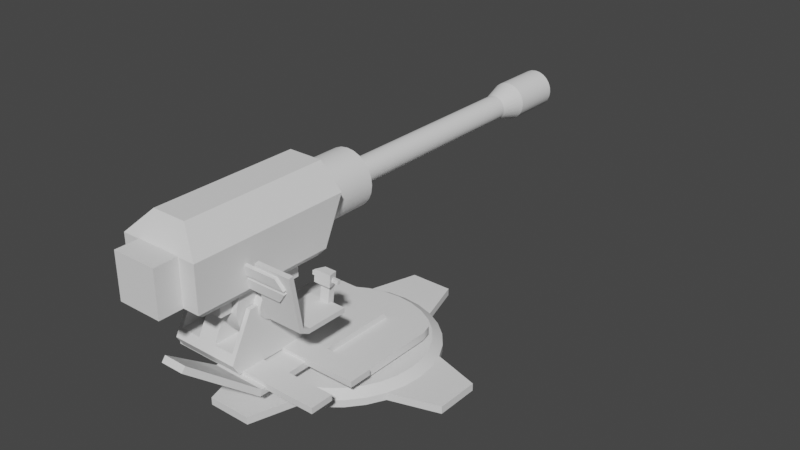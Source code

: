 # Source: massive_cannon.blend  (saved by Blender 3.3.6; exported with 4.5.12 LTS)
import bpy
from mathutils import Matrix  # noqa: F401  (used for matrix-valued properties, if any)

bpy.ops.wm.read_factory_settings(use_empty=True)
scene = bpy.context.scene
scene.name = 'Scene'

# ---- collections
col_collection = bpy.data.collections.new('Collection'); scene.collection.children.link(col_collection)

# ---- node groups
ng_auto_smooth = bpy.data.node_groups.new('Auto Smooth', 'GeometryNodeTree')
_s = ng_auto_smooth.interface.new_socket(name='Geometry', in_out='OUTPUT', socket_type='NodeSocketGeometry')
_s = ng_auto_smooth.interface.new_socket(name='Geometry', in_out='INPUT', socket_type='NodeSocketGeometry')
_s = ng_auto_smooth.interface.new_socket(name='Angle', in_out='INPUT', socket_type='NodeSocketFloat')
_s.subtype = 'ANGLE'
_s.min_value = 0.0
_s.max_value = 3.142
ng_auto_smooth.is_modifier = True
_N = ng_auto_smooth.nodes; _L = ng_auto_smooth.links
n0 = _N.new('NodeGroupOutput'); n0.name = 'Group Output'; n0.location = (480, -100)
n1 = _N.new('NodeGroupInput'); n1.name = 'Group Input'; n1.location = (-420, -300)
n2 = _N.new('NodeGroupInput'); n2.name = 'Group Input.001'; n2.location = (-60, -100)
n3 = _N.new('GeometryNodeSetShadeSmooth'); n3.name = 'Set Shade Smooth'; n3.location = (120, -100)
n3.domain = 'EDGE'
n4 = _N.new('GeometryNodeSetShadeSmooth'); n4.name = 'Set Shade Smooth.001'; n4.location = (300, -100)
n5 = _N.new('GeometryNodeInputMeshEdgeAngle'); n5.name = 'Edge Angle'; n5.location = (-420, -220)
n6 = _N.new('GeometryNodeInputEdgeSmooth'); n6.name = 'Is Edge Smooth'; n6.location = (-60, -160)
n7 = _N.new('GeometryNodeInputShadeSmooth'); n7.name = 'Is Face Smooth'; n7.location = (-240, -340)
n8 = _N.new('FunctionNodeBooleanMath'); n8.name = 'Boolean Math'; n8.location = (-60, -220)
n9 = _N.new('FunctionNodeCompare'); n9.name = 'Compare'; n9.location = (-240, -180)
n9.operation = 'LESS_EQUAL'
_L.new(n5.outputs[0], n9.inputs[0])
_L.new(n4.outputs[0], n0.inputs[0])
_L.new(n1.outputs[1], n9.inputs[1])
_L.new(n9.outputs[0], n8.inputs[0])
_L.new(n7.outputs[0], n8.inputs[1])
_L.new(n2.outputs[0], n3.inputs[0])
_L.new(n6.outputs[0], n3.inputs[1])
_L.new(n3.outputs[0], n4.inputs[0])
_L.new(n8.outputs[0], n3.inputs[2])
n0.is_active_output = True

# ---- world
world_world = bpy.data.worlds.new('World'); scene.world = world_world
world_world.use_nodes = True; world_world.node_tree.nodes.clear()
_N = world_world.node_tree.nodes; _L = world_world.node_tree.links
n0 = _N.new('ShaderNodeOutputWorld'); n0.name = 'World Output'; n0.location = (300, 300)
n1 = _N.new('ShaderNodeBackground'); n1.name = 'Background'; n1.location = (10, 300)
n1.inputs[0].default_value = (0.05088, 0.05088, 0.05088, 1.0)
_L.new(n1.outputs[0], n0.inputs[0])
n0.is_active_output = True
world_world.color = (0.05088, 0.05088, 0.05088)
world_world.use_sun_shadow = False
world_world.sun_shadow_jitter_overblur = 0.0

# ---- meshes
me_cylinder = bpy.data.meshes.new('Cylinder')
me_cylinder.from_pydata([(-1.918, -8.386e-08, -0.1583), (-2.055, -9.148e-08, 0.1583), (-1.882, 0.3743, -0.1583), (-2.016, 0.4009, 0.1583), (-1.772, 0.7342, -0.1583), (-1.899, 0.7864, 0.1583), (-1.595, 1.066, -0.1583), (-1.709, 1.142, 0.1583), (-1.357, 1.357, -0.1583), (-1.453, 1.453, 0.1583), (-1.066, 1.595, -0.1583), (-1.142, 1.709, 0.1583), (-0.7342, 1.772, -0.1583), (-0.7864, 1.899, 0.1583), (-0.3743, 1.882, -0.1583), (-0.4009, 2.016, 0.1583), (-8.386e-08, 1.918, -0.1583), (-8.779e-08, 2.055, 0.1583), (0.3743, 1.882, -0.1583), (0.4009, 2.016, 0.1583), (0.7342, 1.772, -0.1583), (0.7864, 1.899, 0.1583), (1.066, 1.595, -0.1583), (1.142, 1.709, 0.1583), (1.357, 1.357, -0.1583), (1.453, 1.453, 0.1583), (1.595, 1.066, -0.1583), (1.709, 1.142, 0.1583), (1.772, 0.7342, -0.1583), (1.899, 0.7864, 0.1583), (1.882, 0.3743, -0.1583), (2.016, 0.4009, 0.1583), (1.918, 8.386e-08, -0.1583), (2.055, 8.817e-08, 0.1583), (1.882, -0.3743, -0.1583), (2.016, -0.4009, 0.1583), (1.772, -0.7342, -0.1583), (1.899, -0.7864, 0.1583), (1.595, -1.066, -0.1583), (1.709, -1.142, 0.1583), (1.357, -1.357, -0.1583), (1.453, -1.453, 0.1583), (1.066, -1.595, -0.1583), (1.142, -1.709, 0.1583), (0.7342, -1.772, -0.1583), (0.7864, -1.899, 0.1583), (0.3743, -1.882, -0.1583), (0.4009, -2.016, 0.1583), (8.386e-08, -1.918, -0.1583), (9.186e-08, -2.055, 0.1583), (-0.3743, -1.882, -0.1583), (-0.4009, -2.016, 0.1583), (-0.7342, -1.772, -0.1583), (-0.7864, -1.899, 0.1583), (-1.066, -1.595, -0.1583), (-1.142, -1.709, 0.1583), (-1.357, -1.357, -0.1583), (-1.453, -1.453, 0.1583), (-1.595, -1.066, -0.1583), (-1.709, -1.142, 0.1583), (-1.772, -0.7342, -0.1583), (-1.899, -0.7864, 0.1583), (-1.882, -0.3743, -0.1583), (-2.016, -0.4009, 0.1583), (-2.239, -0.4454, 0.01511), (-2.239, -0.4454, -0.1583), (-2.109, -0.8736, 0.01511), (-2.109, -0.8736, -0.1583), (-1.898, -1.268, 0.01511), (-1.898, -1.268, -0.1583), (-1.614, -1.614, 0.01511), (-1.614, -1.614, -0.1583), (-1.268, -1.898, 0.01511), (-1.268, -1.898, -0.1583), (-0.8736, -2.109, 0.01511), (-0.8736, -2.109, -0.1583), (-0.4454, -2.239, 0.01511), (-0.4454, -2.239, -0.1583), (9.843e-08, -2.283, 0.01511), (9.843e-08, -2.283, -0.1583), (0.4454, -2.239, 0.01511), (0.4454, -2.239, -0.1583), (0.8736, -2.109, 0.01511), (0.8736, -2.109, -0.1583), (1.268, -1.898, 0.01511), (1.268, -1.898, -0.1583), (1.614, -1.614, 0.01511), (1.614, -1.614, -0.1583), (1.898, -1.268, 0.01511), (1.898, -1.268, -0.1583), (2.109, -0.8736, 0.01511), (2.109, -0.8736, -0.1583), (2.239, -0.4454, 0.01511), (2.239, -0.4454, -0.1583), (2.283, 1.042e-07, 0.01511), (2.283, 1.042e-07, -0.1583), (2.239, 0.4454, 0.01511), (2.239, 0.4454, -0.1583), (2.109, 0.8736, 0.01511), (2.109, 0.8736, -0.1583), (1.898, 1.268, 0.01511), (1.898, 1.268, -0.1583), (1.614, 1.614, 0.01511), (1.614, 1.614, -0.1583), (1.268, 1.898, 0.01511), (1.268, 1.898, -0.1583), (0.8736, 2.109, 0.01511), (0.8736, 2.109, -0.1583), (0.4454, 2.239, 0.01511), (0.4454, 2.239, -0.1583), (-1.011e-07, 2.283, 0.01511), (-1.011e-07, 2.283, -0.1583), (-0.4454, 2.239, 0.01511), (-0.4454, 2.239, -0.1583), (-0.8736, 2.109, 0.01511), (-0.8736, 2.109, -0.1583), (-1.268, 1.898, 0.01511), (-1.268, 1.898, -0.1583), (-1.614, 1.614, 0.01511), (-1.614, 1.614, -0.1583), (-1.898, 1.268, 0.01511), (-1.898, 1.268, -0.1583), (-2.109, 0.8736, 0.01511), (-2.109, 0.8736, -0.1583), (-2.283, -9.537e-08, 0.01511), (-2.239, 0.4454, 0.01511), (-2.239, 0.4454, -0.1583), (-2.283, -9.537e-08, -0.1583), (-3.268, -1.579e-07, 0.01511), (-3.268, -0.2651, 0.01511), (-3.268, -0.5201, 0.01511), (-3.268, -0.2651, -0.1583), (-3.268, -1.579e-07, -0.1583), (-3.268, -0.5201, -0.1583), (-0.5201, -3.268, 0.01511), (-0.5201, -3.268, -0.1583), (-0.2651, -3.268, 0.01511), (-0.2651, -3.268, -0.1583), (1.398e-07, -3.268, 0.01511), (1.398e-07, -3.268, -0.1583), (0.2651, -3.268, 0.01511), (0.2651, -3.268, -0.1583), (0.5201, -3.268, 0.01511), (0.5201, -3.268, -0.1583), (3.268, -0.5201, 0.01511), (3.268, -0.5201, -0.1583), (3.268, -0.2651, 0.01511), (3.268, -0.2651, -0.1583), (3.268, 1.278e-07, 0.01511), (3.268, 1.278e-07, -0.1583), (3.268, 0.2651, 0.01511), (3.268, 0.2651, -0.1583), (3.268, 0.5201, 0.01511), (3.268, 0.5201, -0.1583), (0.5201, 3.268, 0.01511), (0.5201, 3.268, -0.1583), (0.2651, 3.268, 0.01511), (0.2651, 3.268, -0.1583), (-1.459e-07, 3.268, 0.01511), (-1.459e-07, 3.268, -0.1583), (-0.2651, 3.268, 0.01511), (-0.2651, 3.268, -0.1583), (-0.5201, 3.268, 0.01511), (-0.5201, 3.268, -0.1583), (-3.268, 0.5201, 0.01511), (-3.268, 0.5201, -0.1583), (-3.268, 0.2651, 0.01511), (-3.268, 0.2651, -0.1583)], [], [(9, 118, 120, 7), (24, 103, 101, 26), (61, 66, 68, 59), (6, 121, 119, 8), (43, 84, 86, 41), (58, 69, 67, 60), (25, 102, 104, 23), (40, 87, 85, 42), (7, 120, 122, 5), (22, 105, 103, 24), (59, 68, 70, 57), (4, 123, 121, 6), (41, 86, 88, 39), (56, 71, 69, 58), (23, 104, 106, 21), (38, 89, 87, 40), (5, 122, 125, 3), (20, 107, 105, 22), (57, 70, 72, 55), (2, 126, 123, 4), (39, 88, 90, 37), (54, 73, 71, 56), (21, 106, 108, 19), (36, 91, 89, 38), (18, 109, 107, 20), (55, 72, 74, 53), (3, 125, 124, 1), (37, 90, 92, 35), (52, 75, 73, 54), (0, 127, 126, 2), (3, 1, 63, 61, 59, 57, 55, 53, 51, 49, 47, 45, 43, 41, 39, 37, 35, 33, 31, 29, 27, 25, 23, 21, 19, 17, 15, 13, 11, 9, 7, 5), (19, 108, 110, 17), (34, 93, 91, 36), (0, 2, 4, 6, 8, 10, 12, 14, 16, 18, 20, 22, 24, 26, 28, 30, 32, 34, 36, 38, 40, 42, 44, 46, 48, 50, 52, 54, 56, 58, 60, 62), (42, 85, 83, 44), (69, 68, 66, 67), (71, 70, 68, 69), (73, 72, 70, 71), (75, 74, 72, 73), (115, 163, 161, 113), (97, 151, 149, 95), (79, 139, 137, 77), (123, 165, 164, 122), (85, 84, 82, 83), (87, 86, 84, 85), (89, 88, 86, 87), (91, 90, 88, 89), (112, 160, 162, 114), (94, 148, 150, 96), (76, 136, 138, 78), (113, 161, 159, 111), (101, 100, 98, 99), (103, 102, 100, 101), (105, 104, 102, 103), (107, 106, 104, 105), (95, 149, 147, 93), (77, 137, 135, 75), (66, 130, 133, 67), (110, 158, 160, 112), (117, 116, 114, 115), (119, 118, 116, 117), (121, 120, 118, 119), (123, 122, 120, 121), (92, 146, 148, 94), (74, 134, 136, 76), (65, 131, 132, 127), (75, 135, 134, 74), (27, 100, 102, 25), (60, 67, 65, 62), (45, 82, 84, 43), (8, 119, 117, 10), (63, 64, 66, 61), (26, 101, 99, 28), (11, 116, 118, 9), (44, 83, 81, 46), (29, 98, 100, 27), (62, 65, 127, 0), (47, 80, 82, 45), (10, 117, 115, 12), (1, 124, 64, 63), (28, 99, 97, 30), (13, 114, 116, 11), (46, 81, 79, 48), (31, 96, 98, 29), (49, 78, 80, 47), (12, 115, 113, 14), (30, 97, 95, 32), (15, 112, 114, 13), (48, 79, 77, 50), (33, 94, 96, 31), (51, 76, 78, 49), (14, 113, 111, 16), (32, 95, 93, 34), (17, 110, 112, 15), (50, 77, 75, 52), (35, 92, 94, 33), (53, 74, 76, 51), (16, 111, 109, 18), (137, 136, 134, 135), (139, 138, 136, 137), (141, 140, 138, 139), (143, 142, 140, 141), (147, 146, 144, 145), (149, 148, 146, 147), (151, 150, 148, 149), (153, 152, 150, 151), (157, 156, 154, 155), (159, 158, 156, 157), (161, 160, 158, 159), (163, 162, 160, 161), (167, 166, 164, 165), (133, 130, 129, 131), (132, 128, 166, 167), (131, 129, 128, 132), (122, 164, 166, 125), (114, 162, 163, 115), (126, 167, 165, 123), (78, 138, 140, 80), (96, 150, 152, 98), (107, 155, 154, 106), (81, 141, 139, 79), (99, 153, 151, 97), (106, 154, 156, 108), (98, 152, 153, 99), (109, 157, 155, 107), (125, 166, 128, 124), (80, 140, 142, 82), (91, 145, 144, 90), (127, 132, 167, 126), (83, 143, 141, 81), (90, 144, 146, 92), (108, 156, 158, 110), (124, 128, 129, 64), (82, 142, 143, 83), (93, 147, 145, 91), (111, 159, 157, 109), (64, 129, 130, 66), (67, 133, 131, 65)])
me_cylinder.polygons.foreach_set('use_smooth', [True] * 138)
_uv = me_cylinder.uv_layers.new(name='UVMap')
_uv.uv.foreach_set('vector', [0.4197, 0.4197, 0.4197, 0.4197, 0.3833, 0.4496, 0.3833, 0.4496, 0.9197, 0.08029, 0.9197, 0.08029, 0.8833, 0.05045, 0.8833, 0.05045, 0.1582, 0.4717, 0.1582, 0.4717, 0.1167, 0.4496, 0.1167, 0.4496, 0.8833, 0.4496, 0.8833, 0.4496, 0.9197, 0.4197, 0.9197, 0.4197, 0.05045, 0.1167, 0.05045, 0.1167, 0.08029, 0.08029, 0.08029, 0.08029, 0.6167, 0.4496, 0.6167, 0.4496, 0.6582, 0.4717, 0.6582, 0.4717, 0.4197, 0.08029, 0.4197, 0.08029, 0.4496, 0.1167, 0.4496, 0.1167, 0.5803, 0.08029, 0.5803, 0.08029, 0.5504, 0.1167, 0.5504, 0.1167, 0.3833, 0.4496, 0.3833, 0.4496, 0.3418, 0.4717, 0.3418, 0.4717, 0.9496, 0.1167, 0.9496, 0.1167, 0.9197, 0.08029, 0.9197, 0.08029, 0.1167, 0.4496, 0.1167, 0.4496, 0.08029, 0.4197, 0.08029, 0.4197, 0.8418, 0.4717, 0.8418, 0.4717, 0.8833, 0.4496, 0.8833, 0.4496, 0.08029, 0.08029, 0.08029, 0.08029, 0.1167, 0.05045, 0.1167, 0.05045, 0.5803, 0.4197, 0.5803, 0.4197, 0.6167, 0.4496, 0.6167, 0.4496, 0.4496, 0.1167, 0.4496, 0.1167, 0.4717, 0.1582, 0.4717, 0.1582, 0.6167, 0.05045, 0.6167, 0.05045, 0.5803, 0.08029, 0.5803, 0.08029, 0.3418, 0.4717, 0.3418, 0.4717, 0.2968, 0.4854, 0.2968, 0.4854, 0.9717, 0.1582, 0.9717, 0.1582, 0.9496, 0.1167, 0.9496, 0.1167, 0.08029, 0.4197, 0.08029, 0.4197, 0.05045, 0.3833, 0.05045, 0.3833, 0.7968, 0.4854, 0.7968, 0.4854, 0.8418, 0.4717, 0.8418, 0.4717, 0.1167, 0.05045, 0.1167, 0.05045, 0.1582, 0.02827, 0.1582, 0.02827, 0.5504, 0.3833, 0.5504, 0.3833, 0.5803, 0.4197, 0.5803, 0.4197, 0.4717, 0.1582, 0.4717, 0.1582, 0.4854, 0.2032, 0.4854, 0.2032, 0.6582, 0.02827, 0.6582, 0.02827, 0.6167, 0.05045, 0.6167, 0.05045, 0.9854, 0.2032, 0.9854, 0.2032, 0.9717, 0.1582, 0.9717, 0.1582, 0.05045, 0.3833, 0.05045, 0.3833, 0.02827, 0.3418, 0.02827, 0.3418, 0.2968, 0.4854, 0.2968, 0.4854, 0.25, 0.49, 0.25, 0.49, 0.1582, 0.02827, 0.1582, 0.02827, 0.2032, 0.01461, 0.2032, 0.01461, 0.5283, 0.3418, 0.5283, 0.3418, 0.5504, 0.3833, 0.5504, 0.3833, 0.75, 0.49, 0.75, 0.49, 0.7968, 0.4854, 0.7968, 0.4854, 0.2968, 0.4854, 0.25, 0.49, 0.2032, 0.4854, 0.1582, 0.4717, 0.1167, 0.4496, 0.08029, 0.4197, 0.05045, 0.3833, 0.02827, 0.3418, 0.01461, 0.2968, 0.01, 0.25, 0.01461, 0.2032, 0.02827, 0.1582, 0.05045, 0.1167, 0.08029, 0.08029, 0.1167, 0.05045, 0.1582, 0.02827, 0.2032, 0.01461, 0.25, 0.01, 0.2968, 0.01461, 0.3418, 0.02827, 0.3833, 0.05045, 0.4197, 0.08029, 0.4496, 0.1167, 0.4717, 0.1582, 0.4854, 0.2032, 0.49, 0.25, 0.4854, 0.2968, 0.4717, 0.3418, 0.4496, 0.3833, 0.4197, 0.4197, 0.3833, 0.4496, 0.3418, 0.4717, 0.4854, 0.2032, 0.4854, 0.2032, 0.49, 0.25, 0.49, 0.25, 0.7032, 0.01461, 0.7032, 0.01461, 0.6582, 0.02827, 0.6582, 0.02827, 0.75, 0.49, 0.7968, 0.4854, 0.8418, 0.4717, 0.8833, 0.4496, 0.9197, 0.4197, 0.9496, 0.3833, 0.9717, 0.3418, 0.9854, 0.2968, 0.99, 0.25, 0.9854, 0.2032, 0.9717, 0.1582, 0.9496, 0.1167, 0.9197, 0.08029, 0.8833, 0.05045, 0.8418, 0.02827, 0.7968, 0.01461, 0.75, 0.01, 0.7032, 0.01461, 0.6582, 0.02827, 0.6167, 0.05045, 0.5803, 0.08029, 0.5504, 0.1167, 0.5283, 0.1582, 0.5146, 0.2032, 0.51, 0.25, 0.5146, 0.2968, 0.5283, 0.3418, 0.5504, 0.3833, 0.5803, 0.4197, 0.6167, 0.4496, 0.6582, 0.4717, 0.7032, 0.4854, 0.5504, 0.1167, 0.5504, 0.1167, 0.5283, 0.1582, 0.5283, 0.1582, 0.09375, 0.5, 0.09375, 1.0, 0.0625, 1.0, 0.0625, 0.5, 0.125, 0.5, 0.125, 1.0, 0.09375, 1.0, 0.09375, 0.5, 0.1562, 0.5, 0.1562, 1.0, 0.125, 1.0, 0.125, 0.5, 0.1875, 0.5, 0.1875, 1.0, 0.1562, 1.0, 0.1562, 0.5, 0.9717, 0.3418, 0.9717, 0.3418, 0.9854, 0.2968, 0.9854, 0.2968, 0.7968, 0.01461, 0.7968, 0.01461, 0.75, 0.01, 0.75, 0.01, 0.51, 0.25, 0.51, 0.25, 0.5146, 0.2968, 0.5146, 0.2968, 0.9375, 0.5, 0.9375, 0.5, 0.9375, 1.0, 0.9375, 1.0, 0.3438, 0.5, 0.3438, 1.0, 0.3125, 1.0, 0.3125, 0.5, 0.375, 0.5, 0.375, 1.0, 0.3438, 1.0, 0.3438, 0.5, 0.4062, 0.5, 0.4062, 1.0, 0.375, 1.0, 0.375, 0.5, 0.4375, 0.5, 0.4375, 1.0, 0.4062, 1.0, 0.4062, 0.5, 0.4854, 0.2968, 0.4854, 0.2968, 0.4717, 0.3418, 0.4717, 0.3418, 0.25, 0.01, 0.25, 0.01, 0.2968, 0.01461, 0.2968, 0.01461, 0.01461, 0.2968, 0.01461, 0.2968, 0.01, 0.25, 0.01, 0.25, 0.9854, 0.2968, 0.9854, 0.2968, 0.99, 0.25, 0.99, 0.25, 0.5938, 0.5, 0.5938, 1.0, 0.5625, 1.0, 0.5625, 0.5, 0.625, 0.5, 0.625, 1.0, 0.5938, 1.0, 0.5938, 0.5, 0.6562, 0.5, 0.6562, 1.0, 0.625, 1.0, 0.625, 0.5, 0.6875, 0.5, 0.6875, 1.0, 0.6562, 1.0, 0.6562, 0.5, 0.75, 0.01, 0.75, 0.01, 0.7032, 0.01461, 0.7032, 0.01461, 0.5146, 0.2968, 0.5146, 0.2968, 0.5283, 0.3418, 0.5283, 0.3418, 0.0625, 1.0, 0.0625, 1.0, 0.0625, 0.5, 0.0625, 0.5, 0.49, 0.25, 0.49, 0.25, 0.4854, 0.2968, 0.4854, 0.2968, 0.8438, 0.5, 0.8438, 1.0, 0.8125, 1.0, 0.8125, 0.5, 0.875, 0.5, 0.875, 1.0, 0.8438, 1.0, 0.8438, 0.5, 0.9062, 0.5, 0.9062, 1.0, 0.875, 1.0, 0.875, 0.5, 0.9375, 0.5, 0.9375, 1.0, 0.9062, 1.0, 0.9062, 0.5, 0.2032, 0.01461, 0.2032, 0.01461, 0.25, 0.01, 0.25, 0.01, 0.02827, 0.3418, 0.02827, 0.3418, 0.01461, 0.2968, 0.01461, 0.2968, 0.7032, 0.4854, 0.7032, 0.4854, 0.75, 0.49, 0.75, 0.49, 0.1875, 0.5, 0.1875, 0.5, 0.1875, 1.0, 0.1875, 1.0, 0.3833, 0.05045, 0.3833, 0.05045, 0.4197, 0.08029, 0.4197, 0.08029, 0.6582, 0.4717, 0.6582, 0.4717, 0.7032, 0.4854, 0.7032, 0.4854, 0.02827, 0.1582, 0.02827, 0.1582, 0.05045, 0.1167, 0.05045, 0.1167, 0.9197, 0.4197, 0.9197, 0.4197, 0.9496, 0.3833, 0.9496, 0.3833, 0.2032, 0.4854, 0.2032, 0.4854, 0.1582, 0.4717, 0.1582, 0.4717, 0.8833, 0.05045, 0.8833, 0.05045, 0.8418, 0.02827, 0.8418, 0.02827, 0.4496, 0.3833, 0.4496, 0.3833, 0.4197, 0.4197, 0.4197, 0.4197, 0.5283, 0.1582, 0.5283, 0.1582, 0.5146, 0.2032, 0.5146, 0.2032, 0.3418, 0.02827, 0.3418, 0.02827, 0.3833, 0.05045, 0.3833, 0.05045, 0.7032, 0.4854, 0.7032, 0.4854, 0.75, 0.49, 0.75, 0.49, 0.01461, 0.2032, 0.01461, 0.2032, 0.02827, 0.1582, 0.02827, 0.1582, 0.9496, 0.3833, 0.9496, 0.3833, 0.9717, 0.3418, 0.9717, 0.3418, 0.25, 0.49, 0.25, 0.49, 0.2032, 0.4854, 0.2032, 0.4854, 0.8418, 0.02827, 0.8418, 0.02827, 0.7968, 0.01461, 0.7968, 0.01461, 0.4717, 0.3418, 0.4717, 0.3418, 0.4496, 0.3833, 0.4496, 0.3833, 0.5146, 0.2032, 0.5146, 0.2032, 0.51, 0.25, 0.51, 0.25, 0.2968, 0.01461, 0.2968, 0.01461, 0.3418, 0.02827, 0.3418, 0.02827, 0.01, 0.25, 0.01, 0.25, 0.01461, 0.2032, 0.01461, 0.2032, 0.9717, 0.3418, 0.9717, 0.3418, 0.9854, 0.2968, 0.9854, 0.2968, 0.7968, 0.01461, 0.7968, 0.01461, 0.75, 0.01, 0.75, 0.01, 0.4854, 0.2968, 0.4854, 0.2968, 0.4717, 0.3418, 0.4717, 0.3418, 0.51, 0.25, 0.51, 0.25, 0.5146, 0.2968, 0.5146, 0.2968, 0.25, 0.01, 0.25, 0.01, 0.2968, 0.01461, 0.2968, 0.01461, 0.01461, 0.2968, 0.01461, 0.2968, 0.01, 0.25, 0.01, 0.25, 0.9854, 0.2968, 0.9854, 0.2968, 0.99, 0.25, 0.99, 0.25, 0.75, 0.01, 0.75, 0.01, 0.7032, 0.01461, 0.7032, 0.01461, 0.49, 0.25, 0.49, 0.25, 0.4854, 0.2968, 0.4854, 0.2968, 0.5146, 0.2968, 0.5146, 0.2968, 0.5283, 0.3418, 0.5283, 0.3418, 0.2032, 0.01461, 0.2032, 0.01461, 0.25, 0.01, 0.25, 0.01, 0.02827, 0.3418, 0.02827, 0.3418, 0.01461, 0.2968, 0.01461, 0.2968, 0.99, 0.25, 0.99, 0.25, 0.9854, 0.2032, 0.9854, 0.2032, 0.2188, 0.5, 0.2188, 1.0, 0.1875, 1.0, 0.1875, 0.5, 0.25, 0.5, 0.25, 1.0, 0.2188, 1.0, 0.2188, 0.5, 0.2812, 0.5, 0.2812, 1.0, 0.25, 1.0, 0.25, 0.5, 0.3125, 0.5, 0.3125, 1.0, 0.2812, 1.0, 0.2812, 0.5, 0.4688, 0.5, 0.4688, 1.0, 0.4375, 1.0, 0.4375, 0.5, 0.5, 0.5, 0.5, 1.0, 0.4688, 1.0, 0.4688, 0.5, 0.5312, 0.5, 0.5312, 1.0, 0.5, 1.0, 0.5, 0.5, 0.5625, 0.5, 0.5625, 1.0, 0.5312, 1.0, 0.5312, 0.5, 0.7188, 0.5, 0.7188, 1.0, 0.6875, 1.0, 0.6875, 0.5, 0.75, 0.5, 0.75, 1.0, 0.7188, 1.0, 0.7188, 0.5, 0.7812, 0.5, 0.7812, 1.0, 0.75, 1.0, 0.75, 0.5, 0.8125, 0.5, 0.8125, 1.0, 0.7812, 1.0, 0.7812, 0.5, 0.9688, 0.5, 0.9688, 1.0, 0.9375, 1.0, 0.9375, 0.5, 0.0625, 0.5, 0.0625, 1.0, 0.03125, 1.0, 0.03125, 0.5, 1.0, 0.5, 1.0, 1.0, 0.9688, 1.0, 0.9688, 0.5, 0.03125, 0.5, 0.03125, 1.0, 0.0, 1.0, 0.0, 0.5, 0.3418, 0.4717, 0.3418, 0.4717, 0.2968, 0.4854, 0.2968, 0.4854, 0.8125, 1.0, 0.8125, 1.0, 0.8125, 0.5, 0.8125, 0.5, 0.7968, 0.4854, 0.7968, 0.4854, 0.8418, 0.4717, 0.8418, 0.4717, 0.01, 0.25, 0.01, 0.25, 0.01461, 0.2032, 0.01461, 0.2032, 0.2968, 0.01461, 0.2968, 0.01461, 0.3418, 0.02827, 0.3418, 0.02827, 0.6875, 0.5, 0.6875, 0.5, 0.6875, 1.0, 0.6875, 1.0, 0.5146, 0.2032, 0.5146, 0.2032, 0.51, 0.25, 0.51, 0.25, 0.8418, 0.02827, 0.8418, 0.02827, 0.7968, 0.01461, 0.7968, 0.01461, 0.4717, 0.1582, 0.4717, 0.1582, 0.4854, 0.2032, 0.4854, 0.2032, 0.5625, 1.0, 0.5625, 1.0, 0.5625, 0.5, 0.5625, 0.5, 0.9854, 0.2032, 0.9854, 0.2032, 0.9717, 0.1582, 0.9717, 0.1582, 0.2968, 0.4854, 0.2968, 0.4854, 0.25, 0.49, 0.25, 0.49, 0.01461, 0.2032, 0.01461, 0.2032, 0.02827, 0.1582, 0.02827, 0.1582, 0.4375, 0.5, 0.4375, 0.5, 0.4375, 1.0, 0.4375, 1.0, 0.75, 0.49, 0.75, 0.49, 0.7968, 0.4854, 0.7968, 0.4854, 0.5283, 0.1582, 0.5283, 0.1582, 0.5146, 0.2032, 0.5146, 0.2032, 0.1582, 0.02827, 0.1582, 0.02827, 0.2032, 0.01461, 0.2032, 0.01461, 0.4854, 0.2032, 0.4854, 0.2032, 0.49, 0.25, 0.49, 0.25, 0.25, 0.49, 0.25, 0.49, 0.2032, 0.4854, 0.2032, 0.4854, 0.3125, 1.0, 0.3125, 1.0, 0.3125, 0.5, 0.3125, 0.5, 0.7032, 0.01461, 0.7032, 0.01461, 0.6582, 0.02827, 0.6582, 0.02827, 0.99, 0.25, 0.99, 0.25, 0.9854, 0.2032, 0.9854, 0.2032, 0.2032, 0.4854, 0.2032, 0.4854, 0.1582, 0.4717, 0.1582, 0.4717, 0.6582, 0.4717, 0.6582, 0.4717, 0.7032, 0.4854, 0.7032, 0.4854])
me_cylinder.update()
me_cylinder_001 = bpy.data.meshes.new('Cylinder.001')
me_cylinder_001.from_pydata([(-1.277, -5.036e-08, -0.09954), (-1.277, -5.036e-08, 0.09954), (-1.253, 0.2492, -0.09954), (-1.253, 0.2492, 0.09954), (-1.18, 0.4888, -0.09954), (-1.18, 0.4888, 0.09954), (-1.062, 0.7096, -0.09954), (-1.062, 0.7096, 0.09954), (-0.9031, 0.9031, -0.09954), (-0.9031, 0.9031, 0.09954), (-0.7096, 1.062, -0.09954), (-0.7096, 1.062, 0.09954), (-0.4888, 1.18, -0.09954), (-0.4888, 1.18, 0.09954), (-0.2492, 1.253, -0.09954), (-0.2492, 1.253, 0.09954), (-5.779e-08, 1.277, -0.09954), (-5.779e-08, 1.277, 0.09954), (0.2492, 1.253, -0.09954), (0.2492, 1.253, 0.09954), (0.4888, 1.18, -0.09954), (0.4888, 1.18, 0.09954), (0.7096, 1.062, -0.09954), (0.7096, 1.062, 0.09954), (0.9031, 0.9031, -0.09954), (0.9031, 0.9031, 0.09954), (1.062, 0.7096, -0.09954), (1.062, 0.7096, 0.09954), (1.18, 0.4888, -0.09954), (1.18, 0.4888, 0.09954), (1.253, 0.2492, -0.09954), (1.253, 0.2492, 0.09954), (1.277, 6.129e-08, -0.09954), (1.277, 6.129e-08, 0.09954), (1.253, -0.2492, -0.09954), (1.253, -0.2492, 0.09954), (1.18, -0.4888, -0.09954), (1.18, -0.4888, 0.09954), (1.062, -0.7096, -0.09954), (1.062, -0.7096, 0.09954), (0.9031, -0.9031, -0.09954), (0.9031, -0.9031, 0.09954), (0.7096, -1.062, -0.09954), (0.7096, -1.062, 0.09954), (0.4888, -1.18, -0.09954), (0.4888, -1.18, 0.09954), (0.2492, -1.253, -0.09954), (0.2492, -1.253, 0.09954), (5.387e-08, -1.277, -0.09954), (5.387e-08, -1.277, 0.09954), (-0.2492, -1.253, -0.09954), (-0.2492, -1.253, 0.09954), (-0.4888, -1.18, -0.09954), (-0.4888, -1.18, 0.09954), (-0.7096, -1.062, -0.09954), (-0.7096, -1.062, 0.09954), (-0.9031, -0.9031, -0.09954), (-0.9031, -0.9031, 0.09954), (-1.062, -0.7096, -0.09954), (-1.062, -0.7096, 0.09954), (-1.18, -0.4888, -0.09954), (-1.18, -0.4888, 0.09954), (-1.253, -0.2492, -0.09954), (-1.253, -0.2492, 0.09954)], [], [(0, 1, 3, 2), (2, 3, 5, 4), (4, 5, 7, 6), (6, 7, 9, 8), (8, 9, 11, 10), (10, 11, 13, 12), (12, 13, 15, 14), (14, 15, 17, 16), (16, 17, 19, 18), (18, 19, 21, 20), (20, 21, 23, 22), (22, 23, 25, 24), (24, 25, 27, 26), (26, 27, 29, 28), (28, 29, 31, 30), (30, 31, 33, 32), (32, 33, 35, 34), (34, 35, 37, 36), (36, 37, 39, 38), (38, 39, 41, 40), (40, 41, 43, 42), (42, 43, 45, 44), (44, 45, 47, 46), (46, 47, 49, 48), (48, 49, 51, 50), (50, 51, 53, 52), (52, 53, 55, 54), (54, 55, 57, 56), (56, 57, 59, 58), (58, 59, 61, 60), (3, 1, 63, 61, 59, 57, 55, 53, 51, 49, 47, 45, 43, 41, 39, 37, 35, 33, 31, 29, 27, 25, 23, 21, 19, 17, 15, 13, 11, 9, 7, 5), (60, 61, 63, 62), (62, 63, 1, 0), (0, 2, 4, 6, 8, 10, 12, 14, 16, 18, 20, 22, 24, 26, 28, 30, 32, 34, 36, 38, 40, 42, 44, 46, 48, 50, 52, 54, 56, 58, 60, 62)])
me_cylinder_001.polygons.foreach_set('use_smooth', [True] * 34)
_uv = me_cylinder_001.uv_layers.new(name='UVMap')
_uv.uv.foreach_set('vector', [1.0, 0.5, 1.0, 1.0, 0.9688, 1.0, 0.9688, 0.5, 0.9688, 0.5, 0.9688, 1.0, 0.9375, 1.0, 0.9375, 0.5, 0.9375, 0.5, 0.9375, 1.0, 0.9062, 1.0, 0.9062, 0.5, 0.9062, 0.5, 0.9062, 1.0, 0.875, 1.0, 0.875, 0.5, 0.875, 0.5, 0.875, 1.0, 0.8438, 1.0, 0.8438, 0.5, 0.8438, 0.5, 0.8438, 1.0, 0.8125, 1.0, 0.8125, 0.5, 0.8125, 0.5, 0.8125, 1.0, 0.7812, 1.0, 0.7812, 0.5, 0.7812, 0.5, 0.7812, 1.0, 0.75, 1.0, 0.75, 0.5, 0.75, 0.5, 0.75, 1.0, 0.7188, 1.0, 0.7188, 0.5, 0.7188, 0.5, 0.7188, 1.0, 0.6875, 1.0, 0.6875, 0.5, 0.6875, 0.5, 0.6875, 1.0, 0.6562, 1.0, 0.6562, 0.5, 0.6562, 0.5, 0.6562, 1.0, 0.625, 1.0, 0.625, 0.5, 0.625, 0.5, 0.625, 1.0, 0.5938, 1.0, 0.5938, 0.5, 0.5938, 0.5, 0.5938, 1.0, 0.5625, 1.0, 0.5625, 0.5, 0.5625, 0.5, 0.5625, 1.0, 0.5312, 1.0, 0.5312, 0.5, 0.5312, 0.5, 0.5312, 1.0, 0.5, 1.0, 0.5, 0.5, 0.5, 0.5, 0.5, 1.0, 0.4688, 1.0, 0.4688, 0.5, 0.4688, 0.5, 0.4688, 1.0, 0.4375, 1.0, 0.4375, 0.5, 0.4375, 0.5, 0.4375, 1.0, 0.4062, 1.0, 0.4062, 0.5, 0.4062, 0.5, 0.4062, 1.0, 0.375, 1.0, 0.375, 0.5, 0.375, 0.5, 0.375, 1.0, 0.3438, 1.0, 0.3438, 0.5, 0.3438, 0.5, 0.3438, 1.0, 0.3125, 1.0, 0.3125, 0.5, 0.3125, 0.5, 0.3125, 1.0, 0.2812, 1.0, 0.2812, 0.5, 0.2812, 0.5, 0.2812, 1.0, 0.25, 1.0, 0.25, 0.5, 0.25, 0.5, 0.25, 1.0, 0.2188, 1.0, 0.2188, 0.5, 0.2188, 0.5, 0.2188, 1.0, 0.1875, 1.0, 0.1875, 0.5, 0.1875, 0.5, 0.1875, 1.0, 0.1562, 1.0, 0.1562, 0.5, 0.1562, 0.5, 0.1562, 1.0, 0.125, 1.0, 0.125, 0.5, 0.125, 0.5, 0.125, 1.0, 0.09375, 1.0, 0.09375, 0.5, 0.09375, 0.5, 0.09375, 1.0, 0.0625, 1.0, 0.0625, 0.5, 0.2968, 0.4854, 0.25, 0.49, 0.2032, 0.4854, 0.1582, 0.4717, 0.1167, 0.4496, 0.08029, 0.4197, 0.05045, 0.3833, 0.02827, 0.3418, 0.01461, 0.2968, 0.01, 0.25, 0.01461, 0.2032, 0.02827, 0.1582, 0.05045, 0.1167, 0.08029, 0.08029, 0.1167, 0.05045, 0.1582, 0.02827, 0.2032, 0.01461, 0.25, 0.01, 0.2968, 0.01461, 0.3418, 0.02827, 0.3833, 0.05045, 0.4197, 0.08029, 0.4496, 0.1167, 0.4717, 0.1582, 0.4854, 0.2032, 0.49, 0.25, 0.4854, 0.2968, 0.4717, 0.3418, 0.4496, 0.3833, 0.4197, 0.4197, 0.3833, 0.4496, 0.3418, 0.4717, 0.0625, 0.5, 0.0625, 1.0, 0.03125, 1.0, 0.03125, 0.5, 0.03125, 0.5, 0.03125, 1.0, 0.0, 1.0, 0.0, 0.5, 0.75, 0.49, 0.7968, 0.4854, 0.8418, 0.4717, 0.8833, 0.4496, 0.9197, 0.4197, 0.9496, 0.3833, 0.9717, 0.3418, 0.9854, 0.2968, 0.99, 0.25, 0.9854, 0.2032, 0.9717, 0.1582, 0.9496, 0.1167, 0.9197, 0.08029, 0.8833, 0.05045, 0.8418, 0.02827, 0.7968, 0.01461, 0.75, 0.01, 0.7032, 0.01461, 0.6582, 0.02827, 0.6167, 0.05045, 0.5803, 0.08029, 0.5504, 0.1167, 0.5283, 0.1582, 0.5146, 0.2032, 0.51, 0.25, 0.5146, 0.2968, 0.5283, 0.3418, 0.5504, 0.3833, 0.5803, 0.4197, 0.6167, 0.4496, 0.6582, 0.4717, 0.7032, 0.4854])
me_cylinder_001.update()
me_cube_001 = bpy.data.meshes.new('Cube.001')
me_cube_001.from_pydata([(1.685, -0.8641, -0.09219), (1.157, -1.392, -0.09219), (1.614, -1.128, -0.09219), (1.421, -1.322, -0.09219), (1.157, -1.392, 0.09219), (1.685, -0.8641, 0.09219), (1.421, -1.322, 0.09219), (1.614, -1.128, 0.09219), (-1.157, -1.392, -0.09219), (-1.685, -0.8641, -0.09219), (-1.421, -1.322, -0.09219), (-1.614, -1.128, -0.09219), (-1.685, -0.8641, 0.09219), (-1.157, -1.392, 0.09219), (-1.614, -1.128, 0.09219), (-1.421, -1.322, 0.09219), (1.157, 1.392, -0.09219), (1.685, 0.8641, -0.09219), (1.421, 1.322, -0.09219), (1.614, 1.128, -0.09219), (1.685, 0.8641, 0.09219), (1.157, 1.392, 0.09219), (1.614, 1.128, 0.09219), (1.421, 1.322, 0.09219), (-1.685, 0.8641, -0.09219), (-1.157, 1.392, -0.09219), (-1.614, 1.128, -0.09219), (-1.421, 1.322, -0.09219), (-1.157, 1.392, 0.09219), (-1.685, 0.8641, 0.09219), (-1.421, 1.322, 0.09219), (-1.614, 1.128, 0.09219)], [], [(17, 20, 5, 0), (25, 28, 21, 16), (28, 30, 31, 29, 12, 14, 15, 13, 4, 6, 7, 5, 20, 22, 23, 21), (1, 4, 13, 8), (9, 12, 29, 24), (0, 5, 7, 2), (2, 7, 6, 3), (3, 6, 4, 1), (12, 9, 11, 14), (14, 11, 10, 15), (15, 10, 8, 13), (28, 25, 27, 30), (30, 27, 26, 31), (31, 26, 24, 29), (20, 17, 19, 22), (22, 19, 18, 23), (23, 18, 16, 21), (8, 10, 11, 9, 24, 26, 27, 25, 16, 18, 19, 17, 0, 2, 3, 1)])
me_cube_001.polygons.foreach_set('use_smooth', [True] * 18)
_uv = me_cube_001.uv_layers.new(name='UVMap')
_uv.uv.foreach_set('vector', [0.375, 0.7974, 0.625, 0.7974, 0.625, 0.9526, 0.375, 0.9526, 0.375, 0.5392, 0.625, 0.5392, 0.625, 0.7108, 0.375, 0.7108, 0.625, 0.5392, 0.6314, 0.5196, 0.6487, 0.5053, 0.6724, 0.5, 0.8276, 0.5, 0.8513, 0.5053, 0.8686, 0.5196, 0.875, 0.5392, 0.875, 0.7108, 0.8686, 0.7304, 0.8513, 0.7447, 0.8276, 0.75, 0.6724, 0.75, 0.6487, 0.7447, 0.6314, 0.7304, 0.625, 0.7108, 0.375, 0.03919, 0.625, 0.03919, 0.625, 0.2108, 0.375, 0.2108, 0.375, 0.2974, 0.625, 0.2974, 0.625, 0.4526, 0.375, 0.4526, 0.375, 0.9526, 0.625, 0.9526, 0.625, 1.0, 0.375, 1.0, 0.375, 0.0, 0.625, 0.0, 0.625, 0.0196, 0.375, 0.0196, 0.375, 0.0196, 0.625, 0.0196, 0.625, 0.03919, 0.375, 0.03919, 0.625, 0.2974, 0.375, 0.2974, 0.375, 0.2737, 0.625, 0.2737, 0.625, 0.2737, 0.375, 0.2737, 0.375, 0.2304, 0.625, 0.2304, 0.625, 0.2304, 0.375, 0.2304, 0.375, 0.2108, 0.625, 0.2108, 0.625, 0.5392, 0.375, 0.5392, 0.375, 0.5196, 0.625, 0.5196, 0.625, 0.5196, 0.375, 0.5196, 0.375, 0.4763, 0.625, 0.4763, 0.625, 0.4763, 0.375, 0.4763, 0.375, 0.4526, 0.625, 0.4526, 0.625, 0.7974, 0.375, 0.7974, 0.375, 0.7737, 0.625, 0.7737, 0.625, 0.7737, 0.375, 0.7737, 0.375, 0.7304, 0.625, 0.7304, 0.625, 0.7304, 0.375, 0.7304, 0.375, 0.7108, 0.625, 0.7108, 0.125, 0.5392, 0.1314, 0.5196, 0.1487, 0.5053, 0.1724, 0.5, 0.3276, 0.5, 0.3513, 0.5053, 0.3686, 0.5196, 0.375, 0.5392, 0.375, 0.7108, 0.3686, 0.7304, 0.3513, 0.7447, 0.3276, 0.75, 0.1724, 0.75, 0.1487, 0.7447, 0.1314, 0.7304, 0.125, 0.7108])
me_cube_001.update()
me_cube_002 = bpy.data.meshes.new('Cube.002')
me_cube_002.from_pydata([(0.6659, -3.004, -0.072), (0.6659, -2.954, 0.072), (-0.6659, -3.004, -0.072), (-0.6659, -2.954, 0.072), (0.6659, 0.8237, -0.07615), (0.6659, 0.7257, 0.07615), (-0.6659, 0.8237, -0.07615), (-0.6659, 0.7257, 0.07615), (0.2857, -4.543, 1.124), (0.2857, -4.449, 1.244), (-0.2857, -4.543, 1.124), (-0.2857, -4.449, 1.244)], [], [(0, 1, 9, 8), (2, 3, 7, 6), (6, 7, 5, 4), (4, 5, 1, 0), (2, 6, 4, 0), (7, 3, 1, 5), (8, 9, 11, 10), (1, 3, 11, 9), (2, 0, 8, 10), (3, 2, 10, 11)])
_uv = me_cube_002.uv_layers.new(name='UVMap')
_uv.uv.foreach_set('vector', [0.375, 1.0, 0.625, 1.0, 0.625, 1.0, 0.375, 1.0, 0.375, 0.25, 0.625, 0.25, 0.625, 0.5, 0.375, 0.5, 0.375, 0.5, 0.625, 0.5, 0.625, 0.75, 0.375, 0.75, 0.375, 0.75, 0.625, 0.75, 0.625, 1.0, 0.375, 1.0, 0.125, 0.5, 0.375, 0.5, 0.375, 0.75, 0.125, 0.75, 0.625, 0.5, 0.875, 0.5, 0.875, 0.75, 0.625, 0.75, 0.375, 0.0, 0.625, 0.0, 0.625, 0.25, 0.375, 0.25, 0.875, 0.75, 0.875, 0.5, 0.875, 0.5, 0.875, 0.75, 0.125, 0.5, 0.125, 0.75, 0.125, 0.75, 0.125, 0.5, 0.625, 0.25, 0.375, 0.25, 0.375, 0.25, 0.625, 0.25])
me_cube_002.update()
me_cube_003 = bpy.data.meshes.new('Cube.003')
me_cube_003.from_pydata([(0.7965, 0.05978, 0.3196), (1.003, -1.918, 0.4026), (0.4336, -1.594, 0.9725), (0.3441, 0.05978, 0.7719), (-0.4336, -1.594, 0.9725), (-0.3441, 0.05978, 0.7719), (-1.003, -1.918, 0.4026), (-0.7965, 0.05978, 0.3196), (0.4336, 2.047, 0.9725), (1.003, 2.047, 0.4026), (-1.003, 2.047, 0.4026), (-0.4336, 2.047, 0.9725), (0.7233, -1.594, -0.9725), (1.003, -1.918, -0.6923), (0.7965, 0.05978, -0.5495), (-1.003, -1.918, -0.6923), (-0.7965, 0.05978, -0.5495), (-0.7233, -1.594, -0.9725), (1.003, 1.531, -0.6923), (0.7233, 1.531, -0.9725), (-0.7233, 1.531, -0.9725), (-1.003, 1.531, -0.6923), (0.3441, 2.047, 0.7719), (-0.3441, 2.047, 0.7719), (-0.7135, 2.047, 0.4026), (0.7135, 2.047, 0.4026), (-0.7965, 1.599, -0.5495), (0.7282, 1.531, -0.6923), (-0.7282, 1.531, -0.6923), (-0.7965, 2.008, 0.3196), (0.7965, 1.599, -0.5495), (0.7965, 2.008, 0.3196), (0.594, 1.531, -0.9725), (-0.594, 1.531, -0.9725), (0.594, 0.05978, -0.9725), (-0.594, 0.05978, -0.9725)], [], [(11, 4, 2, 8), (15, 6, 10, 21), (18, 9, 1, 13), (4, 11, 10, 6), (8, 2, 1, 9), (12, 13, 15, 17), (20, 17, 15, 21), (12, 19, 18, 13), (15, 13, 1, 6), (10, 11, 8, 9, 25, 22, 23, 24), (26, 28, 21, 10, 24, 29), (31, 25, 9, 18, 27, 30), (18, 19, 32, 27), (33, 20, 21, 28), (32, 19, 12, 17, 20, 33, 35, 34), (6, 1, 2, 4), (3, 5, 23, 22), (29, 7, 16, 26), (30, 14, 0, 31), (23, 5, 7, 29, 24), (0, 3, 22, 25, 31), (16, 14, 34, 35), (33, 28, 26, 16, 35), (34, 14, 30, 27, 32), (16, 7, 0, 14), (5, 3, 0, 7)])
_uv = me_cube_003.uv_layers.new(name='UVMap')
_uv.uv.foreach_set('vector', [0.625, 0.571, 0.875, 0.571, 0.875, 0.679, 0.625, 0.679, 0.411, 0.25, 0.5517, 0.25, 0.5517, 0.5, 0.411, 0.5, 0.411, 0.75, 0.5517, 0.75, 0.5517, 1.0, 0.411, 1.0, 0.625, 0.25, 0.625, 0.5, 0.5517, 0.5, 0.5517, 0.25, 0.625, 0.75, 0.625, 1.0, 0.5517, 1.0, 0.5517, 0.75, 0.375, 0.0349, 0.411, 0.0, 0.411, 0.25, 0.375, 0.2151, 0.375, 0.5349, 0.125, 0.5349, 0.125, 0.5, 0.375, 0.5, 0.125, 0.7151, 0.375, 0.7151, 0.375, 0.75, 0.125, 0.75, 0.411, 0.25, 0.411, 0.0, 0.5517, 0.0, 0.5517, 0.25, 0.5517, 0.5, 0.625, 0.571, 0.625, 0.679, 0.5517, 0.75, 0.5517, 0.7139, 0.5992, 0.6679, 0.5992, 0.5821, 0.5517, 0.5361, 0.4294, 0.5258, 0.411, 0.5343, 0.411, 0.5, 0.5517, 0.5, 0.5517, 0.5361, 0.5411, 0.5258, 0.5411, 0.7242, 0.5517, 0.7139, 0.5517, 0.75, 0.411, 0.75, 0.411, 0.7157, 0.4294, 0.7242, 0.411, 0.75, 0.375, 0.7151, 0.375, 0.699, 0.411, 0.7157, 0.375, 0.551, 0.375, 0.5349, 0.411, 0.5, 0.411, 0.5343, 0.375, 0.699, 0.375, 0.7151, 0.125, 0.7151, 0.375, 0.2151, 0.375, 0.5349, 0.375, 0.551, 0.3643, 0.4141, 0.2679, 0.6854, 0.5517, 0.25, 0.5517, 0.0, 0.625, 1.0, 0.875, 0.571, 0.875, 0.679, 0.875, 0.571, 0.6298, 0.571, 0.6298, 0.679, 0.5517, 0.4903, 0.5517, 0.25, 0.411, 0.25, 0.411, 0.4879, 0.411, 0.7621, 0.411, 1.0, 0.5517, 1.0, 0.5517, 0.7597, 0.625, 0.4952, 0.625, 0.25, 0.5517, 0.25, 0.5517, 0.4903, 0.5652, 0.4952, 0.5517, 1.0, 0.625, 1.0, 0.625, 0.7548, 0.5652, 0.7548, 0.5517, 0.7597, 0.411, 0.25, 0.411, 0.0, 0.3782, 0.03178, 0.3782, 0.2182, 0.3525, 0.5318, 0.3525, 0.5107, 0.3629, 0.5, 0.125, 0.5, 0.125, 0.5318, 0.125, 0.7182, 0.125, 0.75, 0.3629, 0.75, 0.3525, 0.7393, 0.3525, 0.7182, 0.411, 0.25, 0.5517, 0.25, 0.5517, 0.0, 0.411, 0.0, 0.875, 0.571, 0.625, 1.0, 0.5517, 0.0, 0.5517, 0.25])
me_cube_003.materials.append(None)
me_cube_003.update()
me_cylinder_004 = bpy.data.meshes.new('Cylinder.004')
me_cylinder_004.from_pydata([(1.452e-07, 0.7004, -1.077), (1.452e-07, 0.7004, 1.458), (0.1813, 0.6766, -1.077), (0.1813, 0.6766, 1.458), (0.3502, 0.6066, -1.077), (0.3502, 0.6066, 1.458), (0.4953, 0.4953, -1.077), (0.4953, 0.4953, 1.458), (0.6066, 0.3502, -1.077), (0.6066, 0.3502, 1.458), (0.6766, 0.1813, -1.077), (0.6766, 0.1813, 1.458), (0.7004, -1.169e-07, -1.077), (0.7004, -1.664e-07, 1.458), (0.6766, -0.1813, -1.077), (0.6766, -0.1813, 1.458), (0.6066, -0.3502, -1.077), (0.6066, -0.3502, 1.458), (0.4953, -0.4953, -1.077), (0.4953, -0.4953, 1.458), (0.3502, -0.6066, -1.077), (0.3502, -0.6066, 1.458), (0.1813, -0.6766, -1.077), (0.1813, -0.6766, 1.458), (1.452e-07, -0.7004, -1.077), (1.452e-07, -0.7004, 1.458), (-0.1813, -0.6766, -1.077), (-0.1813, -0.6766, 1.458), (-0.3502, -0.6066, -1.077), (-0.3502, -0.6066, 1.458), (-0.4953, -0.4953, -1.077), (-0.4953, -0.4953, 1.458), (-0.6066, -0.3502, -1.077), (-0.6066, -0.3502, 1.458), (-0.6766, -0.1813, -1.077), (-0.6766, -0.1813, 1.458), (-0.7004, -1.169e-07, -1.077), (-0.7004, -1.664e-07, 1.458), (-0.6766, 0.1813, -1.077), (-0.6766, 0.1813, 1.458), (-0.6066, 0.3502, -1.077), (-0.6066, 0.3502, 1.458), (-0.4953, 0.4953, -1.077), (-0.4953, 0.4953, 1.458), (-0.3502, 0.6066, -1.077), (-0.3502, 0.6066, 1.458), (-0.1813, 0.6766, -1.077), (-0.1813, 0.6766, 1.458)], [], [(0, 1, 3, 2), (2, 3, 5, 4), (4, 5, 7, 6), (6, 7, 9, 8), (8, 9, 11, 10), (10, 11, 13, 12), (12, 13, 15, 14), (14, 15, 17, 16), (16, 17, 19, 18), (18, 19, 21, 20), (20, 21, 23, 22), (22, 23, 25, 24), (24, 25, 27, 26), (26, 27, 29, 28), (28, 29, 31, 30), (30, 31, 33, 32), (32, 33, 35, 34), (34, 35, 37, 36), (36, 37, 39, 38), (38, 39, 41, 40), (40, 41, 43, 42), (42, 43, 45, 44), (3, 1, 47, 45, 43, 41, 39, 37, 35, 33, 31, 29, 27, 25, 23, 21, 19, 17, 15, 13, 11, 9, 7, 5), (44, 45, 47, 46), (46, 47, 1, 0), (0, 2, 4, 6, 8, 10, 12, 14, 16, 18, 20, 22, 24, 26, 28, 30, 32, 34, 36, 38, 40, 42, 44, 46)])
me_cylinder_004.polygons.foreach_set('use_smooth', [True] * 26)
_uv = me_cylinder_004.uv_layers.new(name='UVMap')
_uv.uv.foreach_set('vector', [1.0, 0.5, 1.0, 1.0, 0.9583, 1.0, 0.9583, 0.5, 0.9583, 0.5, 0.9583, 1.0, 0.9167, 1.0, 0.9167, 0.5, 0.9167, 0.5, 0.9167, 1.0, 0.875, 1.0, 0.875, 0.5, 0.875, 0.5, 0.875, 1.0, 0.8333, 1.0, 0.8333, 0.5, 0.8333, 0.5, 0.8333, 1.0, 0.7917, 1.0, 0.7917, 0.5, 0.7917, 0.5, 0.7917, 1.0, 0.75, 1.0, 0.75, 0.5, 0.75, 0.5, 0.75, 1.0, 0.7083, 1.0, 0.7083, 0.5, 0.7083, 0.5, 0.7083, 1.0, 0.6667, 1.0, 0.6667, 0.5, 0.6667, 0.5, 0.6667, 1.0, 0.625, 1.0, 0.625, 0.5, 0.625, 0.5, 0.625, 1.0, 0.5833, 1.0, 0.5833, 0.5, 0.5833, 0.5, 0.5833, 1.0, 0.5417, 1.0, 0.5417, 0.5, 0.5417, 0.5, 0.5417, 1.0, 0.5, 1.0, 0.5, 0.5, 0.5, 0.5, 0.5, 1.0, 0.4583, 1.0, 0.4583, 0.5, 0.4583, 0.5, 0.4583, 1.0, 0.4167, 1.0, 0.4167, 0.5, 0.4167, 0.5, 0.4167, 1.0, 0.375, 1.0, 0.375, 0.5, 0.375, 0.5, 0.375, 1.0, 0.3333, 1.0, 0.3333, 0.5, 0.3333, 0.5, 0.3333, 1.0, 0.2917, 1.0, 0.2917, 0.5, 0.2917, 0.5, 0.2917, 1.0, 0.25, 1.0, 0.25, 0.5, 0.25, 0.5, 0.25, 1.0, 0.2083, 1.0, 0.2083, 0.5, 0.2083, 0.5, 0.2083, 1.0, 0.1667, 1.0, 0.1667, 0.5, 0.1667, 0.5, 0.1667, 1.0, 0.125, 1.0, 0.125, 0.5, 0.125, 0.5, 0.125, 1.0, 0.08333, 1.0, 0.08333, 0.5, 0.3121, 0.4818, 0.25, 0.49, 0.1879, 0.4818, 0.13, 0.4578, 0.08029, 0.4197, 0.04215, 0.37, 0.01818, 0.3121, 0.01, 0.25, 0.01818, 0.1879, 0.04215, 0.13, 0.08029, 0.08029, 0.13, 0.04215, 0.1879, 0.01818, 0.25, 0.01, 0.3121, 0.01818, 0.37, 0.04215, 0.4197, 0.08029, 0.4578, 0.13, 0.4818, 0.1879, 0.49, 0.25, 0.4818, 0.3121, 0.4578, 0.37, 0.4197, 0.4197, 0.37, 0.4578, 0.08333, 0.5, 0.08333, 1.0, 0.04167, 1.0, 0.04167, 0.5, 0.04167, 0.5, 0.04167, 1.0, -1.863e-07, 1.0, -1.863e-07, 0.5, 0.75, 0.49, 0.8121, 0.4818, 0.87, 0.4578, 0.9197, 0.4197, 0.9578, 0.37, 0.9818, 0.3121, 0.99, 0.25, 0.9818, 0.1879, 0.9578, 0.13, 0.9197, 0.08029, 0.87, 0.04215, 0.8121, 0.01818, 0.75, 0.01, 0.6879, 0.01818, 0.63, 0.04215, 0.5803, 0.08029, 0.5422, 0.13, 0.5182, 0.1879, 0.51, 0.25, 0.5182, 0.3121, 0.5422, 0.37, 0.5803, 0.4197, 0.63, 0.4578, 0.6879, 0.4818])
me_cylinder_004.update()
me_cylinder_006 = bpy.data.meshes.new('Cylinder.006')
me_cylinder_006.from_pydata([(1.919e-07, 0.3089, -0.5002), (1.919e-07, 0.3089, 5.219), (0.07994, 0.2983, -0.5002), (0.07994, 0.2983, 5.219), (0.1544, 0.2675, -0.5002), (0.1544, 0.2675, 5.219), (0.2184, 0.2184, -0.5002), (0.2184, 0.2184, 5.219), (0.2675, 0.1544, -0.5002), (0.2675, 0.1544, 5.219), (0.2983, 0.07994, -0.5002), (0.2983, 0.07994, 5.219), (0.3089, -2.403e-07, -0.5002), (0.3089, -4.633e-07, 5.219), (0.2983, -0.07994, -0.5002), (0.2983, -0.07994, 5.219), (0.2675, -0.1544, -0.5002), (0.2675, -0.1544, 5.219), (0.2184, -0.2184, -0.5002), (0.2184, -0.2184, 5.219), (0.1544, -0.2675, -0.5002), (0.1544, -0.2675, 5.219), (0.07994, -0.2983, -0.5002), (0.07994, -0.2983, 5.219), (1.919e-07, -0.3089, -0.5002), (1.919e-07, -0.3089, 5.219), (-0.07994, -0.2983, -0.5002), (-0.07994, -0.2983, 5.219), (-0.1544, -0.2675, -0.5002), (-0.1544, -0.2675, 5.219), (-0.2184, -0.2184, -0.5002), (-0.2184, -0.2184, 5.219), (-0.2675, -0.1544, -0.5002), (-0.2675, -0.1544, 5.219), (-0.2983, -0.07994, -0.5002), (-0.2983, -0.07994, 5.219), (-0.3089, -2.403e-07, -0.5002), (-0.3089, -4.633e-07, 5.219), (-0.2983, 0.07994, -0.5002), (-0.2983, 0.07994, 5.219), (-0.2675, 0.1544, -0.5002), (-0.2675, 0.1544, 5.219), (-0.2184, 0.2184, -0.5002), (-0.2184, 0.2184, 5.219), (-0.1544, 0.2675, -0.5002), (-0.1544, 0.2675, 5.219), (-0.07994, 0.2983, -0.5002), (-0.07994, 0.2983, 5.219)], [], [(0, 1, 3, 2), (2, 3, 5, 4), (4, 5, 7, 6), (6, 7, 9, 8), (8, 9, 11, 10), (10, 11, 13, 12), (12, 13, 15, 14), (14, 15, 17, 16), (16, 17, 19, 18), (18, 19, 21, 20), (20, 21, 23, 22), (22, 23, 25, 24), (24, 25, 27, 26), (26, 27, 29, 28), (28, 29, 31, 30), (30, 31, 33, 32), (32, 33, 35, 34), (34, 35, 37, 36), (36, 37, 39, 38), (38, 39, 41, 40), (40, 41, 43, 42), (42, 43, 45, 44), (3, 1, 47, 45, 43, 41, 39, 37, 35, 33, 31, 29, 27, 25, 23, 21, 19, 17, 15, 13, 11, 9, 7, 5), (44, 45, 47, 46), (46, 47, 1, 0), (0, 2, 4, 6, 8, 10, 12, 14, 16, 18, 20, 22, 24, 26, 28, 30, 32, 34, 36, 38, 40, 42, 44, 46)])
me_cylinder_006.polygons.foreach_set('use_smooth', [True] * 26)
_uv = me_cylinder_006.uv_layers.new(name='UVMap')
_uv.uv.foreach_set('vector', [1.0, 0.5, 1.0, 1.0, 0.9583, 1.0, 0.9583, 0.5, 0.9583, 0.5, 0.9583, 1.0, 0.9167, 1.0, 0.9167, 0.5, 0.9167, 0.5, 0.9167, 1.0, 0.875, 1.0, 0.875, 0.5, 0.875, 0.5, 0.875, 1.0, 0.8333, 1.0, 0.8333, 0.5, 0.8333, 0.5, 0.8333, 1.0, 0.7917, 1.0, 0.7917, 0.5, 0.7917, 0.5, 0.7917, 1.0, 0.75, 1.0, 0.75, 0.5, 0.75, 0.5, 0.75, 1.0, 0.7083, 1.0, 0.7083, 0.5, 0.7083, 0.5, 0.7083, 1.0, 0.6667, 1.0, 0.6667, 0.5, 0.6667, 0.5, 0.6667, 1.0, 0.625, 1.0, 0.625, 0.5, 0.625, 0.5, 0.625, 1.0, 0.5833, 1.0, 0.5833, 0.5, 0.5833, 0.5, 0.5833, 1.0, 0.5417, 1.0, 0.5417, 0.5, 0.5417, 0.5, 0.5417, 1.0, 0.5, 1.0, 0.5, 0.5, 0.5, 0.5, 0.5, 1.0, 0.4583, 1.0, 0.4583, 0.5, 0.4583, 0.5, 0.4583, 1.0, 0.4167, 1.0, 0.4167, 0.5, 0.4167, 0.5, 0.4167, 1.0, 0.375, 1.0, 0.375, 0.5, 0.375, 0.5, 0.375, 1.0, 0.3333, 1.0, 0.3333, 0.5, 0.3333, 0.5, 0.3333, 1.0, 0.2917, 1.0, 0.2917, 0.5, 0.2917, 0.5, 0.2917, 1.0, 0.25, 1.0, 0.25, 0.5, 0.25, 0.5, 0.25, 1.0, 0.2083, 1.0, 0.2083, 0.5, 0.2083, 0.5, 0.2083, 1.0, 0.1667, 1.0, 0.1667, 0.5, 0.1667, 0.5, 0.1667, 1.0, 0.125, 1.0, 0.125, 0.5, 0.125, 0.5, 0.125, 1.0, 0.08333, 1.0, 0.08333, 0.5, 0.3121, 0.4818, 0.25, 0.49, 0.1879, 0.4818, 0.13, 0.4578, 0.08029, 0.4197, 0.04215, 0.37, 0.01818, 0.3121, 0.01, 0.25, 0.01818, 0.1879, 0.04215, 0.13, 0.08029, 0.08029, 0.13, 0.04215, 0.1879, 0.01818, 0.25, 0.01, 0.3121, 0.01818, 0.37, 0.04215, 0.4197, 0.08029, 0.4578, 0.13, 0.4818, 0.1879, 0.49, 0.25, 0.4818, 0.3121, 0.4578, 0.37, 0.4197, 0.4197, 0.37, 0.4578, 0.08333, 0.5, 0.08333, 1.0, 0.04167, 1.0, 0.04167, 0.5, 0.04167, 0.5, 0.04167, 1.0, -1.863e-07, 1.0, -1.863e-07, 0.5, 0.75, 0.49, 0.8121, 0.4818, 0.87, 0.4578, 0.9197, 0.4197, 0.9578, 0.37, 0.9818, 0.3121, 0.99, 0.25, 0.9818, 0.1879, 0.9578, 0.13, 0.9197, 0.08029, 0.87, 0.04215, 0.8121, 0.01818, 0.75, 0.01, 0.6879, 0.01818, 0.63, 0.04215, 0.5803, 0.08029, 0.5422, 0.13, 0.5182, 0.1879, 0.51, 0.25, 0.5182, 0.3121, 0.5422, 0.37, 0.5803, 0.4197, 0.63, 0.4578, 0.6879, 0.4818])
me_cylinder_006.update()
me_cylinder_007 = bpy.data.meshes.new('Cylinder.007')
me_cylinder_007.from_pydata([(1.946e-07, 0.2864, -0.8137), (1.729e-07, 0.3204, 1.137), (0.07412, 0.2766, -0.8137), (0.08292, 0.3095, 1.137), (0.1432, 0.248, -0.8137), (0.1602, 0.2775, 1.137), (0.2025, 0.2025, -0.8137), (0.2266, 0.2266, 1.137), (0.248, 0.1432, -0.8137), (0.2775, 0.1602, 1.137), (0.2766, 0.07412, -0.8137), (0.3095, 0.08292, 1.137), (0.2864, -1.925e-07, -0.8137), (0.3204, -2.129e-07, 1.137), (0.2766, -0.07412, -0.8137), (0.3095, -0.08292, 1.137), (0.248, -0.1432, -0.8137), (0.2775, -0.1602, 1.137), (0.2025, -0.2025, -0.8137), (0.2266, -0.2266, 1.137), (0.1432, -0.248, -0.8137), (0.1602, -0.2775, 1.137), (0.07412, -0.2766, -0.8137), (0.08292, -0.3095, 1.137), (1.946e-07, -0.2864, -0.8137), (1.729e-07, -0.3204, 1.137), (-0.07412, -0.2766, -0.8137), (-0.08292, -0.3095, 1.137), (-0.1432, -0.248, -0.8137), (-0.1602, -0.2775, 1.137), (-0.2025, -0.2025, -0.8137), (-0.2266, -0.2266, 1.137), (-0.248, -0.1432, -0.8137), (-0.2775, -0.1602, 1.137), (-0.2766, -0.07412, -0.8137), (-0.3095, -0.08292, 1.137), (-0.2864, -1.925e-07, -0.8137), (-0.3204, -2.129e-07, 1.137), (-0.2766, 0.07412, -0.8137), (-0.3095, 0.08292, 1.137), (-0.248, 0.1432, -0.8137), (-0.2775, 0.1602, 1.137), (-0.2025, 0.2025, -0.8137), (-0.2266, 0.2266, 1.137), (-0.1432, 0.248, -0.8137), (-0.1602, 0.2775, 1.137), (-0.07412, 0.2766, -0.8137), (-0.08292, 0.3095, 1.137), (1.717e-07, 0.478, -0.1325), (0.1237, 0.4617, -0.1325), (0.239, 0.414, -0.1325), (0.338, 0.338, -0.1325), (0.414, 0.239, -0.1325), (0.4617, 0.1237, -0.1325), (0.478, -1.97e-07, -0.1325), (0.4617, -0.1237, -0.1325), (0.414, -0.239, -0.1325), (0.338, -0.338, -0.1325), (0.239, -0.414, -0.1325), (0.1237, -0.4617, -0.1325), (1.717e-07, -0.478, -0.1325), (-0.1237, -0.4617, -0.1325), (-0.239, -0.414, -0.1325), (-0.338, -0.338, -0.1325), (-0.414, -0.239, -0.1325), (-0.4617, -0.1237, -0.1325), (-0.478, -1.97e-07, -0.1325), (-0.4617, 0.1237, -0.1325), (-0.414, 0.239, -0.1325), (-0.338, 0.338, -0.1325), (-0.239, 0.414, -0.1325), (-0.1237, 0.4617, -0.1325), (0.1237, 0.4617, 1.137), (1.717e-07, 0.478, 1.137), (0.239, 0.414, 1.137), (0.338, 0.338, 1.137), (0.414, 0.239, 1.137), (0.4617, 0.1237, 1.137), (0.478, -2.141e-07, 1.137), (0.4617, -0.1237, 1.137), (0.414, -0.239, 1.137), (0.338, -0.338, 1.137), (0.239, -0.414, 1.137), (0.1237, -0.4617, 1.137), (1.717e-07, -0.478, 1.137), (-0.1237, -0.4617, 1.137), (-0.239, -0.414, 1.137), (-0.338, -0.338, 1.137), (-0.414, -0.239, 1.137), (-0.4617, -0.1237, 1.137), (-0.478, -2.141e-07, 1.137), (-0.4617, 0.1237, 1.137), (-0.414, 0.239, 1.137), (-0.338, 0.338, 1.137), (-0.239, 0.414, 1.137), (-0.1237, 0.4617, 1.137), (2.226e-07, 0.2438, -0.6638), (0.06311, 0.2355, -0.6638), (0.1219, 0.2112, -0.6638), (0.1724, 0.1724, -0.6638), (0.2112, 0.1219, -0.6638), (0.2355, 0.06311, -0.6638), (0.2438, -1.382e-07, -0.6638), (0.2355, -0.06311, -0.6638), (0.2112, -0.1219, -0.6638), (0.1724, -0.1724, -0.6638), (0.1219, -0.2112, -0.6638), (0.06311, -0.2355, -0.6638), (2.226e-07, -0.2438, -0.6638), (-0.06311, -0.2355, -0.6638), (-0.1219, -0.2112, -0.6638), (-0.1724, -0.1724, -0.6638), (-0.2112, -0.1219, -0.6638), (-0.2355, -0.06311, -0.6638), (-0.2438, -1.382e-07, -0.6638), (-0.2355, 0.06311, -0.6638), (-0.2112, 0.1219, -0.6638), (-0.1724, 0.1724, -0.6638), (-0.1219, 0.2112, -0.6638), (-0.06311, 0.2355, -0.6638)], [], [(48, 73, 72, 49), (49, 72, 74, 50), (50, 74, 75, 51), (51, 75, 76, 52), (52, 76, 77, 53), (53, 77, 78, 54), (54, 78, 79, 55), (55, 79, 80, 56), (56, 80, 81, 57), (57, 81, 82, 58), (58, 82, 83, 59), (59, 83, 84, 60), (60, 84, 85, 61), (61, 85, 86, 62), (62, 86, 87, 63), (63, 87, 88, 64), (64, 88, 89, 65), (65, 89, 90, 66), (66, 90, 91, 67), (67, 91, 92, 68), (68, 92, 93, 69), (69, 93, 94, 70), (3, 1, 96, 97), (70, 94, 95, 71), (71, 95, 73, 48), (0, 2, 4, 6, 8, 10, 12, 14, 16, 18, 20, 22, 24, 26, 28, 30, 32, 34, 36, 38, 40, 42, 44, 46), (46, 71, 48, 0), (44, 70, 71, 46), (42, 69, 70, 44), (40, 68, 69, 42), (38, 67, 68, 40), (36, 66, 67, 38), (34, 65, 66, 36), (32, 64, 65, 34), (30, 63, 64, 32), (28, 62, 63, 30), (26, 61, 62, 28), (24, 60, 61, 26), (22, 59, 60, 24), (20, 58, 59, 22), (18, 57, 58, 20), (16, 56, 57, 18), (14, 55, 56, 16), (12, 54, 55, 14), (10, 53, 54, 12), (8, 52, 53, 10), (6, 51, 52, 8), (4, 50, 51, 6), (2, 49, 50, 4), (0, 48, 49, 2), (1, 3, 72, 73), (3, 5, 74, 72), (5, 7, 75, 74), (7, 9, 76, 75), (9, 11, 77, 76), (11, 13, 78, 77), (13, 15, 79, 78), (15, 17, 80, 79), (17, 19, 81, 80), (19, 21, 82, 81), (21, 23, 83, 82), (23, 25, 84, 83), (25, 27, 85, 84), (27, 29, 86, 85), (29, 31, 87, 86), (31, 33, 88, 87), (33, 35, 89, 88), (35, 37, 90, 89), (37, 39, 91, 90), (39, 41, 92, 91), (41, 43, 93, 92), (43, 45, 94, 93), (45, 47, 95, 94), (47, 1, 73, 95), (97, 96, 119, 118, 117, 116, 115, 114, 113, 112, 111, 110, 109, 108, 107, 106, 105, 104, 103, 102, 101, 100, 99, 98), (33, 31, 111, 112), (19, 17, 104, 105), (1, 47, 119, 96), (5, 3, 97, 98), (35, 33, 112, 113), (21, 19, 105, 106), (7, 5, 98, 99), (37, 35, 113, 114), (23, 21, 106, 107), (9, 7, 99, 100), (39, 37, 114, 115), (25, 23, 107, 108), (11, 9, 100, 101), (41, 39, 115, 116), (27, 25, 108, 109), (13, 11, 101, 102), (43, 41, 116, 117), (29, 27, 109, 110), (15, 13, 102, 103), (45, 43, 117, 118), (31, 29, 110, 111), (17, 15, 103, 104), (47, 45, 118, 119)])
me_cylinder_007.polygons.foreach_set('use_smooth', [True] * 98)
_uv = me_cylinder_007.uv_layers.new(name='UVMap')
_uv.uv.foreach_set('vector', [1.0, 0.54, 1.0, 1.0, 0.9583, 1.0, 0.9583, 0.54, 0.9583, 0.54, 0.9583, 1.0, 0.9167, 1.0, 0.9167, 0.54, 0.9167, 0.54, 0.9167, 1.0, 0.875, 1.0, 0.875, 0.54, 0.875, 0.54, 0.875, 1.0, 0.8333, 1.0, 0.8333, 0.54, 0.8333, 0.54, 0.8333, 1.0, 0.7917, 1.0, 0.7917, 0.54, 0.7917, 0.54, 0.7917, 1.0, 0.75, 1.0, 0.75, 0.54, 0.75, 0.54, 0.75, 1.0, 0.7083, 1.0, 0.7083, 0.54, 0.7083, 0.54, 0.7083, 1.0, 0.6667, 1.0, 0.6667, 0.54, 0.6667, 0.54, 0.6667, 1.0, 0.625, 1.0, 0.625, 0.54, 0.625, 0.54, 0.625, 1.0, 0.5833, 1.0, 0.5833, 0.54, 0.5833, 0.54, 0.5833, 1.0, 0.5417, 1.0, 0.5417, 0.54, 0.5417, 0.54, 0.5417, 1.0, 0.5, 1.0, 0.5, 0.54, 0.5, 0.54, 0.5, 1.0, 0.4583, 1.0, 0.4583, 0.54, 0.4583, 0.54, 0.4583, 1.0, 0.4167, 1.0, 0.4167, 0.54, 0.4167, 0.54, 0.4167, 1.0, 0.375, 1.0, 0.375, 0.54, 0.375, 0.54, 0.375, 1.0, 0.3333, 1.0, 0.3333, 0.54, 0.3333, 0.54, 0.3333, 1.0, 0.2917, 1.0, 0.2917, 0.54, 0.2917, 0.54, 0.2917, 1.0, 0.25, 1.0, 0.25, 0.54, 0.25, 0.54, 0.25, 1.0, 0.2083, 1.0, 0.2083, 0.54, 0.2083, 0.54, 0.2083, 1.0, 0.1667, 1.0, 0.1667, 0.54, 0.1667, 0.54, 0.1667, 1.0, 0.125, 1.0, 0.125, 0.54, 0.125, 0.54, 0.125, 1.0, 0.08333, 1.0, 0.08333, 0.54, 0.2916, 0.4054, 0.25, 0.4109, 0.25, 0.4109, 0.2916, 0.4054, 0.08333, 0.54, 0.08333, 1.0, 0.04167, 1.0, 0.04167, 0.54, 0.04167, 0.54, 0.04167, 1.0, -1.863e-07, 1.0, -1.863e-07, 0.54, 0.75, 0.49, 0.8121, 0.4818, 0.87, 0.4578, 0.9197, 0.4197, 0.9578, 0.37, 0.9818, 0.3121, 0.99, 0.25, 0.9818, 0.1879, 0.9578, 0.13, 0.9197, 0.08029, 0.87, 0.04215, 0.8121, 0.01818, 0.75, 0.01, 0.6879, 0.01818, 0.63, 0.04215, 0.5803, 0.08029, 0.5422, 0.13, 0.5182, 0.1879, 0.51, 0.25, 0.5182, 0.3121, 0.5422, 0.37, 0.5803, 0.4197, 0.63, 0.4578, 0.6879, 0.4818, 0.04167, 0.5, 0.04167, 0.54, -1.863e-07, 0.54, -1.863e-07, 0.5, 0.08333, 0.5, 0.08333, 0.54, 0.04167, 0.54, 0.04167, 0.5, 0.125, 0.5, 0.125, 0.54, 0.08333, 0.54, 0.08333, 0.5, 0.1667, 0.5, 0.1667, 0.54, 0.125, 0.54, 0.125, 0.5, 0.2083, 0.5, 0.2083, 0.54, 0.1667, 0.54, 0.1667, 0.5, 0.25, 0.5, 0.25, 0.54, 0.2083, 0.54, 0.2083, 0.5, 0.2917, 0.5, 0.2917, 0.54, 0.25, 0.54, 0.25, 0.5, 0.3333, 0.5, 0.3333, 0.54, 0.2917, 0.54, 0.2917, 0.5, 0.375, 0.5, 0.375, 0.54, 0.3333, 0.54, 0.3333, 0.5, 0.4167, 0.5, 0.4167, 0.54, 0.375, 0.54, 0.375, 0.5, 0.4583, 0.5, 0.4583, 0.54, 0.4167, 0.54, 0.4167, 0.5, 0.5, 0.5, 0.5, 0.54, 0.4583, 0.54, 0.4583, 0.5, 0.5417, 0.5, 0.5417, 0.54, 0.5, 0.54, 0.5, 0.5, 0.5833, 0.5, 0.5833, 0.54, 0.5417, 0.54, 0.5417, 0.5, 0.625, 0.5, 0.625, 0.54, 0.5833, 0.54, 0.5833, 0.5, 0.6667, 0.5, 0.6667, 0.54, 0.625, 0.54, 0.625, 0.5, 0.7083, 0.5, 0.7083, 0.54, 0.6667, 0.54, 0.6667, 0.5, 0.75, 0.5, 0.75, 0.54, 0.7083, 0.54, 0.7083, 0.5, 0.7917, 0.5, 0.7917, 0.54, 0.75, 0.54, 0.75, 0.5, 0.8333, 0.5, 0.8333, 0.54, 0.7917, 0.54, 0.7917, 0.5, 0.875, 0.5, 0.875, 0.54, 0.8333, 0.54, 0.8333, 0.5, 0.9167, 0.5, 0.9167, 0.54, 0.875, 0.54, 0.875, 0.5, 0.9583, 0.5, 0.9583, 0.54, 0.9167, 0.54, 0.9167, 0.5, 1.0, 0.5, 1.0, 0.54, 0.9583, 0.54, 0.9583, 0.5, 0.25, 0.4109, 0.2916, 0.4054, 0.3121, 0.4818, 0.25, 0.49, 0.2916, 0.4054, 0.3304, 0.3893, 0.37, 0.4578, 0.3121, 0.4818, 0.3304, 0.3893, 0.3637, 0.3637, 0.4197, 0.4197, 0.37, 0.4578, 0.3637, 0.3637, 0.3893, 0.3304, 0.4578, 0.37, 0.4197, 0.4197, 0.3893, 0.3304, 0.4054, 0.2916, 0.4818, 0.3121, 0.4578, 0.37, 0.4054, 0.2916, 0.4109, 0.25, 0.49, 0.25, 0.4818, 0.3121, 0.4109, 0.25, 0.4054, 0.2084, 0.4818, 0.1879, 0.49, 0.25, 0.4054, 0.2084, 0.3893, 0.1696, 0.4578, 0.13, 0.4818, 0.1879, 0.3893, 0.1696, 0.3637, 0.1363, 0.4197, 0.08029, 0.4578, 0.13, 0.3637, 0.1363, 0.3304, 0.1107, 0.37, 0.04215, 0.4197, 0.08029, 0.3304, 0.1107, 0.2916, 0.09461, 0.3121, 0.01818, 0.37, 0.04215, 0.2916, 0.09461, 0.25, 0.08913, 0.25, 0.01, 0.3121, 0.01818, 0.25, 0.08913, 0.2084, 0.09461, 0.1879, 0.01818, 0.25, 0.01, 0.2084, 0.09461, 0.1696, 0.1107, 0.13, 0.04215, 0.1879, 0.01818, 0.1696, 0.1107, 0.1363, 0.1363, 0.08029, 0.08029, 0.13, 0.04215, 0.1363, 0.1363, 0.1107, 0.1696, 0.04215, 0.13, 0.08029, 0.08029, 0.1107, 0.1696, 0.09461, 0.2084, 0.01818, 0.1879, 0.04215, 0.13, 0.09461, 0.2084, 0.08913, 0.25, 0.01, 0.25, 0.01818, 0.1879, 0.08913, 0.25, 0.09461, 0.2916, 0.01818, 0.3121, 0.01, 0.25, 0.09461, 0.2916, 0.1107, 0.3304, 0.04215, 0.37, 0.01818, 0.3121, 0.1107, 0.3304, 0.1363, 0.3637, 0.08029, 0.4197, 0.04215, 0.37, 0.1363, 0.3637, 0.1696, 0.3893, 0.13, 0.4578, 0.08029, 0.4197, 0.1696, 0.3893, 0.2084, 0.4054, 0.1879, 0.4818, 0.13, 0.4578, 0.2084, 0.4054, 0.25, 0.4109, 0.25, 0.49, 0.1879, 0.4818, 0.2916, 0.4054, 0.25, 0.4109, 0.2084, 0.4054, 0.1696, 0.3893, 0.1363, 0.3637, 0.1107, 0.3304, 0.09461, 0.2916, 0.08913, 0.25, 0.09461, 0.2084, 0.1107, 0.1696, 0.1363, 0.1363, 0.1696, 0.1107, 0.2084, 0.09461, 0.25, 0.08913, 0.2916, 0.09461, 0.3304, 0.1107, 0.3637, 0.1363, 0.3893, 0.1696, 0.4054, 0.2084, 0.4109, 0.25, 0.4054, 0.2916, 0.3893, 0.3304, 0.3637, 0.3637, 0.3304, 0.3893, 0.1107, 0.1696, 0.1363, 0.1363, 0.1363, 0.1363, 0.1107, 0.1696, 0.3637, 0.1363, 0.3893, 0.1696, 0.3893, 0.1696, 0.3637, 0.1363, 0.25, 0.4109, 0.2084, 0.4054, 0.2084, 0.4054, 0.25, 0.4109, 0.3304, 0.3893, 0.2916, 0.4054, 0.2916, 0.4054, 0.3304, 0.3893, 0.09461, 0.2084, 0.1107, 0.1696, 0.1107, 0.1696, 0.09461, 0.2084, 0.3304, 0.1107, 0.3637, 0.1363, 0.3637, 0.1363, 0.3304, 0.1107, 0.3637, 0.3637, 0.3304, 0.3893, 0.3304, 0.3893, 0.3637, 0.3637, 0.08913, 0.25, 0.09461, 0.2084, 0.09461, 0.2084, 0.08913, 0.25, 0.2916, 0.09461, 0.3304, 0.1107, 0.3304, 0.1107, 0.2916, 0.09461, 0.3893, 0.3304, 0.3637, 0.3637, 0.3637, 0.3637, 0.3893, 0.3304, 0.09461, 0.2916, 0.08913, 0.25, 0.08913, 0.25, 0.09461, 0.2916, 0.25, 0.08913, 0.2916, 0.09461, 0.2916, 0.09461, 0.25, 0.08913, 0.4054, 0.2916, 0.3893, 0.3304, 0.3893, 0.3304, 0.4054, 0.2916, 0.1107, 0.3304, 0.09461, 0.2916, 0.09461, 0.2916, 0.1107, 0.3304, 0.2084, 0.09461, 0.25, 0.08913, 0.25, 0.08913, 0.2084, 0.09461, 0.4109, 0.25, 0.4054, 0.2916, 0.4054, 0.2916, 0.4109, 0.25, 0.1363, 0.3637, 0.1107, 0.3304, 0.1107, 0.3304, 0.1363, 0.3637, 0.1696, 0.1107, 0.2084, 0.09461, 0.2084, 0.09461, 0.1696, 0.1107, 0.4054, 0.2084, 0.4109, 0.25, 0.4109, 0.25, 0.4054, 0.2084, 0.1696, 0.3893, 0.1363, 0.3637, 0.1363, 0.3637, 0.1696, 0.3893, 0.1363, 0.1363, 0.1696, 0.1107, 0.1696, 0.1107, 0.1363, 0.1363, 0.3893, 0.1696, 0.4054, 0.2084, 0.4054, 0.2084, 0.3893, 0.1696, 0.2084, 0.4054, 0.1696, 0.3893, 0.1696, 0.3893, 0.2084, 0.4054])
me_cylinder_007.update()
me_cylinder_008 = bpy.data.meshes.new('Cylinder.008')
me_cylinder_008.from_pydata([(2.707e-07, 0.7828, 0.2597), (5.647e-08, 0.7828, 0.7252), (0.2026, 0.7561, 0.2597), (0.2026, 0.7561, 0.7252), (0.3914, 0.6779, 0.2597), (0.3914, 0.6779, 0.7252), (0.5535, 0.5535, 0.2597), (0.5535, 0.5535, 0.7252), (0.6779, 0.3914, 0.2597), (0.6779, 0.3914, 0.7252), (0.7561, 0.2026, 0.2597), (0.7561, 0.2026, 0.7252), (0.7828, -1.877e-07, 0.2597), (0.7828, -3.993e-08, 0.7252), (0.7561, -0.2026, 0.2597), (0.7561, -0.2026, 0.7252), (0.6779, -0.3914, 0.2597), (0.6779, -0.3914, 0.7252), (0.5535, -0.5535, 0.2597), (0.5535, -0.5535, 0.7252), (0.3914, -0.6779, 0.2597), (0.3914, -0.6779, 0.7252), (0.2026, -0.7561, 0.2597), (0.2026, -0.7561, 0.7252), (2.707e-07, -0.7828, 0.2597), (5.647e-08, -0.7828, 0.7252), (-0.2026, -0.7561, 0.2597), (-0.2026, -0.7561, 0.7252), (-0.3914, -0.6779, 0.2597), (-0.3914, -0.6779, 0.7252), (-0.5535, -0.5535, 0.2597), (-0.5535, -0.5535, 0.7252), (-0.6779, -0.3914, 0.2597), (-0.6779, -0.3914, 0.7252), (-0.7561, -0.2026, 0.2597), (-0.7561, -0.2026, 0.7252), (-0.7828, -1.877e-07, 0.2597), (-0.7828, -3.993e-08, 0.7252), (-0.7561, 0.2026, 0.2597), (-0.7561, 0.2026, 0.7252), (-0.6779, 0.3914, 0.2597), (-0.6779, 0.3914, 0.7252), (-0.5535, 0.5535, 0.2597), (-0.5535, 0.5535, 0.7252), (-0.3914, 0.6779, 0.2597), (-0.3914, 0.6779, 0.7252), (-0.2026, 0.7561, 0.2597), (-0.2026, 0.7561, 0.7252), (2.707e-07, 0.7828, -0.2597), (5.647e-08, 0.7828, -0.7252), (0.2026, 0.7561, -0.2597), (0.2026, 0.7561, -0.7252), (0.3914, 0.6779, -0.2597), (0.3914, 0.6779, -0.7252), (0.5535, 0.5535, -0.2597), (0.5535, 0.5535, -0.7252), (0.6779, 0.3914, -0.2597), (0.6779, 0.3914, -0.7252), (0.7561, 0.2026, -0.2597), (0.7561, 0.2026, -0.7252), (0.7828, -1.877e-07, -0.2597), (0.7828, -3.993e-08, -0.7252), (0.7561, -0.2026, -0.2597), (0.7561, -0.2026, -0.7252), (0.6779, -0.3914, -0.2597), (0.6779, -0.3914, -0.7252), (0.5535, -0.5535, -0.2597), (0.5535, -0.5535, -0.7252), (0.3914, -0.6779, -0.2597), (0.3914, -0.6779, -0.7252), (0.2026, -0.7561, -0.2597), (0.2026, -0.7561, -0.7252), (2.707e-07, -0.7828, -0.2597), (5.647e-08, -0.7828, -0.7252), (-0.2026, -0.7561, -0.2597), (-0.2026, -0.7561, -0.7252), (-0.3914, -0.6779, -0.2597), (-0.3914, -0.6779, -0.7252), (-0.5535, -0.5535, -0.2597), (-0.5535, -0.5535, -0.7252), (-0.6779, -0.3914, -0.2597), (-0.6779, -0.3914, -0.7252), (-0.7561, -0.2026, -0.2597), (-0.7561, -0.2026, -0.7252), (-0.7828, -1.877e-07, -0.2597), (-0.7828, -3.993e-08, -0.7252), (-0.7561, 0.2026, -0.2597), (-0.7561, 0.2026, -0.7252), (-0.6779, 0.3914, -0.2597), (-0.6779, 0.3914, -0.7252), (-0.5535, 0.5535, -0.2597), (-0.5535, 0.5535, -0.7252), (-0.3914, 0.6779, -0.2597), (-0.3914, 0.6779, -0.7252), (-0.2026, 0.7561, -0.2597), (-0.2026, 0.7561, -0.7252)], [], [(0, 1, 3, 2), (2, 3, 5, 4), (4, 5, 7, 6), (6, 7, 9, 8), (8, 9, 11, 10), (10, 11, 13, 12), (12, 13, 15, 14), (14, 15, 17, 16), (16, 17, 19, 18), (18, 19, 21, 20), (20, 21, 23, 22), (22, 23, 25, 24), (24, 25, 27, 26), (26, 27, 29, 28), (28, 29, 31, 30), (30, 31, 33, 32), (32, 33, 35, 34), (34, 35, 37, 36), (36, 37, 39, 38), (38, 39, 41, 40), (40, 41, 43, 42), (42, 43, 45, 44), (3, 1, 47, 45, 43, 41, 39, 37, 35, 33, 31, 29, 27, 25, 23, 21, 19, 17, 15, 13, 11, 9, 7, 5), (44, 45, 47, 46), (46, 47, 1, 0), (0, 2, 4, 6, 8, 10, 12, 14, 16, 18, 20, 22, 24, 26, 28, 30, 32, 34, 36, 38, 40, 42, 44, 46), (48, 50, 51, 49), (50, 52, 53, 51), (52, 54, 55, 53), (54, 56, 57, 55), (56, 58, 59, 57), (58, 60, 61, 59), (60, 62, 63, 61), (62, 64, 65, 63), (64, 66, 67, 65), (66, 68, 69, 67), (68, 70, 71, 69), (70, 72, 73, 71), (72, 74, 75, 73), (74, 76, 77, 75), (76, 78, 79, 77), (78, 80, 81, 79), (80, 82, 83, 81), (82, 84, 85, 83), (84, 86, 87, 85), (86, 88, 89, 87), (88, 90, 91, 89), (90, 92, 93, 91), (51, 53, 55, 57, 59, 61, 63, 65, 67, 69, 71, 73, 75, 77, 79, 81, 83, 85, 87, 89, 91, 93, 95, 49), (92, 94, 95, 93), (94, 48, 49, 95), (48, 94, 92, 90, 88, 86, 84, 82, 80, 78, 76, 74, 72, 70, 68, 66, 64, 62, 60, 58, 56, 54, 52, 50)])
me_cylinder_008.polygons.foreach_set('use_smooth', [True] * 52)
_uv = me_cylinder_008.uv_layers.new(name='UVMap')
_uv.uv.foreach_set('vector', [1.0, 0.5, 1.0, 1.0, 0.9583, 1.0, 0.9583, 0.5, 0.9583, 0.5, 0.9583, 1.0, 0.9167, 1.0, 0.9167, 0.5, 0.9167, 0.5, 0.9167, 1.0, 0.875, 1.0, 0.875, 0.5, 0.875, 0.5, 0.875, 1.0, 0.8333, 1.0, 0.8333, 0.5, 0.8333, 0.5, 0.8333, 1.0, 0.7917, 1.0, 0.7917, 0.5, 0.7917, 0.5, 0.7917, 1.0, 0.75, 1.0, 0.75, 0.5, 0.75, 0.5, 0.75, 1.0, 0.7083, 1.0, 0.7083, 0.5, 0.7083, 0.5, 0.7083, 1.0, 0.6667, 1.0, 0.6667, 0.5, 0.6667, 0.5, 0.6667, 1.0, 0.625, 1.0, 0.625, 0.5, 0.625, 0.5, 0.625, 1.0, 0.5833, 1.0, 0.5833, 0.5, 0.5833, 0.5, 0.5833, 1.0, 0.5417, 1.0, 0.5417, 0.5, 0.5417, 0.5, 0.5417, 1.0, 0.5, 1.0, 0.5, 0.5, 0.5, 0.5, 0.5, 1.0, 0.4583, 1.0, 0.4583, 0.5, 0.4583, 0.5, 0.4583, 1.0, 0.4167, 1.0, 0.4167, 0.5, 0.4167, 0.5, 0.4167, 1.0, 0.375, 1.0, 0.375, 0.5, 0.375, 0.5, 0.375, 1.0, 0.3333, 1.0, 0.3333, 0.5, 0.3333, 0.5, 0.3333, 1.0, 0.2917, 1.0, 0.2917, 0.5, 0.2917, 0.5, 0.2917, 1.0, 0.25, 1.0, 0.25, 0.5, 0.25, 0.5, 0.25, 1.0, 0.2083, 1.0, 0.2083, 0.5, 0.2083, 0.5, 0.2083, 1.0, 0.1667, 1.0, 0.1667, 0.5, 0.1667, 0.5, 0.1667, 1.0, 0.125, 1.0, 0.125, 0.5, 0.125, 0.5, 0.125, 1.0, 0.08333, 1.0, 0.08333, 0.5, 0.3121, 0.4818, 0.25, 0.49, 0.1879, 0.4818, 0.13, 0.4578, 0.08029, 0.4197, 0.04215, 0.37, 0.01818, 0.3121, 0.01, 0.25, 0.01818, 0.1879, 0.04215, 0.13, 0.08029, 0.08029, 0.13, 0.04215, 0.1879, 0.01818, 0.25, 0.01, 0.3121, 0.01818, 0.37, 0.04215, 0.4197, 0.08029, 0.4578, 0.13, 0.4818, 0.1879, 0.49, 0.25, 0.4818, 0.3121, 0.4578, 0.37, 0.4197, 0.4197, 0.37, 0.4578, 0.08333, 0.5, 0.08333, 1.0, 0.04167, 1.0, 0.04167, 0.5, 0.04167, 0.5, 0.04167, 1.0, -1.863e-07, 1.0, -1.863e-07, 0.5, 0.75, 0.49, 0.8121, 0.4818, 0.87, 0.4578, 0.9197, 0.4197, 0.9578, 0.37, 0.9818, 0.3121, 0.99, 0.25, 0.9818, 0.1879, 0.9578, 0.13, 0.9197, 0.08029, 0.87, 0.04215, 0.8121, 0.01818, 0.75, 0.01, 0.6879, 0.01818, 0.63, 0.04215, 0.5803, 0.08029, 0.5422, 0.13, 0.5182, 0.1879, 0.51, 0.25, 0.5182, 0.3121, 0.5422, 0.37, 0.5803, 0.4197, 0.63, 0.4578, 0.6879, 0.4818, 1.0, 0.5, 0.9583, 0.5, 0.9583, 1.0, 1.0, 1.0, 0.9583, 0.5, 0.9167, 0.5, 0.9167, 1.0, 0.9583, 1.0, 0.9167, 0.5, 0.875, 0.5, 0.875, 1.0, 0.9167, 1.0, 0.875, 0.5, 0.8333, 0.5, 0.8333, 1.0, 0.875, 1.0, 0.8333, 0.5, 0.7917, 0.5, 0.7917, 1.0, 0.8333, 1.0, 0.7917, 0.5, 0.75, 0.5, 0.75, 1.0, 0.7917, 1.0, 0.75, 0.5, 0.7083, 0.5, 0.7083, 1.0, 0.75, 1.0, 0.7083, 0.5, 0.6667, 0.5, 0.6667, 1.0, 0.7083, 1.0, 0.6667, 0.5, 0.625, 0.5, 0.625, 1.0, 0.6667, 1.0, 0.625, 0.5, 0.5833, 0.5, 0.5833, 1.0, 0.625, 1.0, 0.5833, 0.5, 0.5417, 0.5, 0.5417, 1.0, 0.5833, 1.0, 0.5417, 0.5, 0.5, 0.5, 0.5, 1.0, 0.5417, 1.0, 0.5, 0.5, 0.4583, 0.5, 0.4583, 1.0, 0.5, 1.0, 0.4583, 0.5, 0.4167, 0.5, 0.4167, 1.0, 0.4583, 1.0, 0.4167, 0.5, 0.375, 0.5, 0.375, 1.0, 0.4167, 1.0, 0.375, 0.5, 0.3333, 0.5, 0.3333, 1.0, 0.375, 1.0, 0.3333, 0.5, 0.2917, 0.5, 0.2917, 1.0, 0.3333, 1.0, 0.2917, 0.5, 0.25, 0.5, 0.25, 1.0, 0.2917, 1.0, 0.25, 0.5, 0.2083, 0.5, 0.2083, 1.0, 0.25, 1.0, 0.2083, 0.5, 0.1667, 0.5, 0.1667, 1.0, 0.2083, 1.0, 0.1667, 0.5, 0.125, 0.5, 0.125, 1.0, 0.1667, 1.0, 0.125, 0.5, 0.08333, 0.5, 0.08333, 1.0, 0.125, 1.0, 0.3121, 0.4818, 0.37, 0.4578, 0.4197, 0.4197, 0.4578, 0.37, 0.4818, 0.3121, 0.49, 0.25, 0.4818, 0.1879, 0.4578, 0.13, 0.4197, 0.08029, 0.37, 0.04215, 0.3121, 0.01818, 0.25, 0.01, 0.1879, 0.01818, 0.13, 0.04215, 0.08029, 0.08029, 0.04215, 0.13, 0.01818, 0.1879, 0.01, 0.25, 0.01818, 0.3121, 0.04215, 0.37, 0.08029, 0.4197, 0.13, 0.4578, 0.1879, 0.4818, 0.25, 0.49, 0.08333, 0.5, 0.04167, 0.5, 0.04167, 1.0, 0.08333, 1.0, 0.04167, 0.5, -1.863e-07, 0.5, -1.863e-07, 1.0, 0.04167, 1.0, 0.75, 0.49, 0.6879, 0.4818, 0.63, 0.4578, 0.5803, 0.4197, 0.5422, 0.37, 0.5182, 0.3121, 0.51, 0.25, 0.5182, 0.1879, 0.5422, 0.13, 0.5803, 0.08029, 0.63, 0.04215, 0.6879, 0.01818, 0.75, 0.01, 0.8121, 0.01818, 0.87, 0.04215, 0.9197, 0.08029, 0.9578, 0.13, 0.9818, 0.1879, 0.99, 0.25, 0.9818, 0.3121, 0.9578, 0.37, 0.9197, 0.4197, 0.87, 0.4578, 0.8121, 0.4818])
me_cylinder_008.update()
me_cube_005 = bpy.data.meshes.new('Cube.005')
me_cube_005.from_pydata([(-0.5575, -0.5575, -0.5575), (-0.5575, -0.5575, 0.5575), (-0.5575, 0.5575, -0.5575), (-0.5575, 0.5575, 0.5575), (0.5575, -0.5575, -0.5575), (0.5575, -0.5575, 0.5575), (0.5575, 0.5575, -0.5575), (0.5575, 0.5575, 0.5575)], [], [(0, 1, 3, 2), (2, 3, 7, 6), (6, 7, 5, 4), (4, 5, 1, 0), (2, 6, 4, 0), (7, 3, 1, 5)])
_uv = me_cube_005.uv_layers.new(name='UVMap')
_uv.uv.foreach_set('vector', [0.375, 0.0, 0.625, 0.0, 0.625, 0.25, 0.375, 0.25, 0.375, 0.25, 0.625, 0.25, 0.625, 0.5, 0.375, 0.5, 0.375, 0.5, 0.625, 0.5, 0.625, 0.75, 0.375, 0.75, 0.375, 0.75, 0.625, 0.75, 0.625, 1.0, 0.375, 1.0, 0.125, 0.5, 0.375, 0.5, 0.375, 0.75, 0.125, 0.75, 0.625, 0.5, 0.875, 0.5, 0.875, 0.75, 0.625, 0.75])
me_cube_005.update()
me_cube_008 = bpy.data.meshes.new('Cube.008')
me_cube_008.from_pydata([(0.956, -1.299, 0.3835), (0.413, -1.299, 0.9265), (-0.413, -1.299, 0.9265), (-0.956, -1.299, 0.3835), (-0.6049, 0.8556, -0.9593), (-0.956, 0.8556, -0.6596), (0.956, 0.8556, -0.6596), (0.6049, 0.8556, -0.9593), (0.6049, -1.299, -0.9593), (0.956, -1.299, -0.6596), (-0.956, -1.299, -0.6596), (-0.6049, -1.299, -0.9593), (-0.956, 0.8556, 0.3835), (-0.413, 0.8556, 0.9265), (0.413, 0.8556, 0.9265), (0.956, 0.8556, 0.3835), (-0.6049, 0.8556, -1.309), (0.6049, 0.8556, -1.309), (0.6049, -1.299, -1.309), (-0.6049, -1.299, -1.309)], [], [(3, 12, 5, 10), (9, 6, 15, 0), (10, 5, 4, 11), (7, 17, 16, 4), (1, 14, 13, 2), (8, 9, 10, 11), (7, 4, 5, 6), (12, 13, 14, 15), (10, 9, 0, 3), (0, 15, 14, 1), (8, 7, 6, 9), (2, 13, 12, 3), (5, 12, 15, 6), (3, 0, 1, 2), (19, 16, 17, 18), (4, 16, 19, 11), (8, 18, 17, 7), (11, 19, 18, 8)])
_uv = me_cube_008.uv_layers.new(name='UVMap')
_uv.uv.foreach_set('vector', [0.5517, 0.25, 0.5517, 0.25, 0.411, 0.25, 0.411, 0.25, 0.411, 0.0, 0.411, 0.0, 0.5517, 0.0, 0.5517, 0.0, 0.411, 0.25, 0.411, 0.25, 0.375, 0.2151, 0.375, 0.2151, 0.375, 0.0349, 0.375, 0.0349, 0.375, 0.2151, 0.375, 0.2151, 0.625, 1.0, 0.625, 1.0, 0.875, 0.571, 0.875, 0.571, 0.375, 0.0349, 0.411, 0.0, 0.411, 0.25, 0.375, 0.2151, 0.375, 0.0349, 0.375, 0.2151, 0.411, 0.25, 0.411, 0.0, 0.5517, 0.25, 0.875, 0.571, 0.625, 1.0, 0.5517, 0.0, 0.411, 0.25, 0.411, 0.0, 0.5517, 0.0, 0.5517, 0.25, 0.5517, 0.0, 0.5517, 0.0, 0.625, 1.0, 0.625, 1.0, 0.375, 0.0349, 0.375, 0.0349, 0.411, 0.0, 0.411, 0.0, 0.875, 0.571, 0.875, 0.571, 0.5517, 0.25, 0.5517, 0.25, 0.411, 0.25, 0.5517, 0.25, 0.5517, 0.0, 0.411, 0.0, 0.5517, 0.25, 0.5517, 0.0, 0.625, 1.0, 0.875, 0.571, 0.375, 0.2151, 0.375, 0.2151, 0.375, 0.0349, 0.375, 0.0349, 0.375, 0.2151, 0.375, 0.2151, 0.375, 0.2151, 0.375, 0.2151, 0.375, 0.0349, 0.375, 0.0349, 0.375, 0.0349, 0.375, 0.0349, 0.375, 0.2151, 0.375, 0.2151, 0.375, 0.0349, 0.375, 0.0349])
me_cube_008.update()
me_cylinder_010 = bpy.data.meshes.new('Cylinder.010')
me_cylinder_010.from_pydata([(-0.9362, 0.3349, 1.371e-07), (0.9257, 0.3349, 1.371e-07), (-0.9362, 0.3235, -0.08667), (0.9257, 0.3235, -0.08667), (-0.9362, 0.29, -0.1674), (0.9257, 0.29, -0.1674), (-0.9362, 0.2368, -0.2368), (0.9257, 0.2368, -0.2368), (-0.9362, 0.1674, -0.29), (0.9257, 0.1674, -0.29), (-0.9362, 0.08667, -0.3235), (0.9257, 0.08667, -0.3235), (-0.9362, -6.438e-09, -0.3349), (0.9257, 8.355e-08, -0.3349), (-0.9362, -0.08667, -0.3235), (0.9257, -0.08667, -0.3235), (-0.9362, -0.1674, -0.29), (0.9257, -0.1674, -0.29), (-0.9362, -0.2368, -0.2368), (0.9257, -0.2368, -0.2368), (-0.9362, -0.29, -0.1674), (0.9257, -0.29, -0.1674), (-0.9362, -0.3235, -0.08667), (0.9257, -0.3235, -0.08667), (-0.9362, -0.3349, 5.731e-08), (0.9257, -0.3349, 5.731e-08), (-0.9362, -0.3235, 0.08667), (0.9257, -0.3235, 0.08667), (-0.9362, -0.29, 0.1674), (0.9257, -0.29, 0.1674), (-0.9362, -0.2368, 0.2368), (0.9257, -0.2368, 0.2368), (-0.9362, -0.1674, 0.29), (0.9257, -0.1674, 0.29), (-0.9362, -0.08667, 0.3235), (0.9257, -0.08667, 0.3235), (-0.9362, -9.642e-08, 0.3349), (0.9257, -6.438e-09, 0.3349), (-0.9362, 0.08667, 0.3235), (0.9257, 0.08667, 0.3235), (-0.9362, 0.1674, 0.29), (0.9257, 0.1674, 0.29), (-0.9362, 0.2368, 0.2368), (0.9257, 0.2368, 0.2368), (-0.9362, 0.29, 0.1674), (0.9257, 0.29, 0.1674), (-0.9362, 0.3235, 0.08667), (0.9257, 0.3235, 0.08667)], [], [(0, 1, 3, 2), (2, 3, 5, 4), (4, 5, 7, 6), (6, 7, 9, 8), (8, 9, 11, 10), (10, 11, 13, 12), (12, 13, 15, 14), (14, 15, 17, 16), (16, 17, 19, 18), (18, 19, 21, 20), (20, 21, 23, 22), (22, 23, 25, 24), (24, 25, 27, 26), (26, 27, 29, 28), (28, 29, 31, 30), (30, 31, 33, 32), (32, 33, 35, 34), (34, 35, 37, 36), (36, 37, 39, 38), (38, 39, 41, 40), (40, 41, 43, 42), (42, 43, 45, 44), (3, 1, 47, 45, 43, 41, 39, 37, 35, 33, 31, 29, 27, 25, 23, 21, 19, 17, 15, 13, 11, 9, 7, 5), (44, 45, 47, 46), (46, 47, 1, 0), (0, 2, 4, 6, 8, 10, 12, 14, 16, 18, 20, 22, 24, 26, 28, 30, 32, 34, 36, 38, 40, 42, 44, 46)])
me_cylinder_010.polygons.foreach_set('use_smooth', [True] * 26)
_uv = me_cylinder_010.uv_layers.new(name='UVMap')
_uv.uv.foreach_set('vector', [1.0, 0.5, 1.0, 1.0, 0.9583, 1.0, 0.9583, 0.5, 0.9583, 0.5, 0.9583, 1.0, 0.9167, 1.0, 0.9167, 0.5, 0.9167, 0.5, 0.9167, 1.0, 0.875, 1.0, 0.875, 0.5, 0.875, 0.5, 0.875, 1.0, 0.8333, 1.0, 0.8333, 0.5, 0.8333, 0.5, 0.8333, 1.0, 0.7917, 1.0, 0.7917, 0.5, 0.7917, 0.5, 0.7917, 1.0, 0.75, 1.0, 0.75, 0.5, 0.75, 0.5, 0.75, 1.0, 0.7083, 1.0, 0.7083, 0.5, 0.7083, 0.5, 0.7083, 1.0, 0.6667, 1.0, 0.6667, 0.5, 0.6667, 0.5, 0.6667, 1.0, 0.625, 1.0, 0.625, 0.5, 0.625, 0.5, 0.625, 1.0, 0.5833, 1.0, 0.5833, 0.5, 0.5833, 0.5, 0.5833, 1.0, 0.5417, 1.0, 0.5417, 0.5, 0.5417, 0.5, 0.5417, 1.0, 0.5, 1.0, 0.5, 0.5, 0.5, 0.5, 0.5, 1.0, 0.4583, 1.0, 0.4583, 0.5, 0.4583, 0.5, 0.4583, 1.0, 0.4167, 1.0, 0.4167, 0.5, 0.4167, 0.5, 0.4167, 1.0, 0.375, 1.0, 0.375, 0.5, 0.375, 0.5, 0.375, 1.0, 0.3333, 1.0, 0.3333, 0.5, 0.3333, 0.5, 0.3333, 1.0, 0.2917, 1.0, 0.2917, 0.5, 0.2917, 0.5, 0.2917, 1.0, 0.25, 1.0, 0.25, 0.5, 0.25, 0.5, 0.25, 1.0, 0.2083, 1.0, 0.2083, 0.5, 0.2083, 0.5, 0.2083, 1.0, 0.1667, 1.0, 0.1667, 0.5, 0.1667, 0.5, 0.1667, 1.0, 0.125, 1.0, 0.125, 0.5, 0.125, 0.5, 0.125, 1.0, 0.08333, 1.0, 0.08333, 0.5, 0.3121, 0.4818, 0.25, 0.49, 0.1879, 0.4818, 0.13, 0.4578, 0.08029, 0.4197, 0.04215, 0.37, 0.01818, 0.3121, 0.01, 0.25, 0.01818, 0.1879, 0.04215, 0.13, 0.08029, 0.08029, 0.13, 0.04215, 0.1879, 0.01818, 0.25, 0.01, 0.3121, 0.01818, 0.37, 0.04215, 0.4197, 0.08029, 0.4578, 0.13, 0.4818, 0.1879, 0.49, 0.25, 0.4818, 0.3121, 0.4578, 0.37, 0.4197, 0.4197, 0.37, 0.4578, 0.08333, 0.5, 0.08333, 1.0, 0.04167, 1.0, 0.04167, 0.5, 0.04167, 0.5, 0.04167, 1.0, -1.863e-07, 1.0, -1.863e-07, 0.5, 0.75, 0.49, 0.8121, 0.4818, 0.87, 0.4578, 0.9197, 0.4197, 0.9578, 0.37, 0.9818, 0.3121, 0.99, 0.25, 0.9818, 0.1879, 0.9578, 0.13, 0.9197, 0.08029, 0.87, 0.04215, 0.8121, 0.01818, 0.75, 0.01, 0.6879, 0.01818, 0.63, 0.04215, 0.5803, 0.08029, 0.5422, 0.13, 0.5182, 0.1879, 0.51, 0.25, 0.5182, 0.3121, 0.5422, 0.37, 0.5803, 0.4197, 0.63, 0.4578, 0.6879, 0.4818])
me_cylinder_010.update()
me_cube_023 = bpy.data.meshes.new('Cube.023')
me_cube_023.from_pydata([(-1.918, 0.2799, 0.07094), (-1.918, 0.2799, -0.07094), (1.918, 0.2799, 0.07094), (1.918, 0.2799, -0.07094), (-1.918, -0.2799, 0.07094), (-1.918, -0.2799, -0.07094), (1.918, -0.2799, 0.07094), (1.918, -0.2799, -0.07094)], [], [(0, 2, 3, 1), (2, 6, 7, 3), (6, 4, 5, 7), (4, 0, 1, 5), (2, 0, 4, 6), (7, 5, 1, 3)])
_uv = me_cube_023.uv_layers.new(name='UVMap')
_uv.uv.foreach_set('vector', [0.375, 0.0, 0.375, 0.25, 0.625, 0.25, 0.625, 0.0, 0.375, 0.25, 0.375, 0.5, 0.625, 0.5, 0.625, 0.25, 0.375, 0.5, 0.375, 0.75, 0.625, 0.75, 0.625, 0.5, 0.375, 0.75, 0.375, 1.0, 0.625, 1.0, 0.625, 0.75, 0.125, 0.5, 0.125, 0.75, 0.375, 0.75, 0.375, 0.5, 0.625, 0.5, 0.625, 0.75, 0.875, 0.75, 0.875, 0.5])
me_cube_023.update()
me_cube_010 = bpy.data.meshes.new('Cube.010')
me_cube_010.from_pydata([(-1.918, 0.2799, 0.07094), (-1.918, 0.2799, -0.07094), (1.918, 0.2799, 0.07094), (1.918, 0.2799, -0.07094), (-1.918, -0.2799, 0.07094), (-1.918, -0.2799, -0.07094), (1.918, -0.2799, 0.07094), (1.918, -0.2799, -0.07094)], [], [(0, 2, 3, 1), (2, 6, 7, 3), (6, 4, 5, 7), (4, 0, 1, 5), (2, 0, 4, 6), (7, 5, 1, 3)])
_uv = me_cube_010.uv_layers.new(name='UVMap')
_uv.uv.foreach_set('vector', [0.375, 0.0, 0.375, 0.25, 0.625, 0.25, 0.625, 0.0, 0.375, 0.25, 0.375, 0.5, 0.625, 0.5, 0.625, 0.25, 0.375, 0.5, 0.375, 0.75, 0.625, 0.75, 0.625, 0.5, 0.375, 0.75, 0.375, 1.0, 0.625, 1.0, 0.625, 0.75, 0.125, 0.5, 0.125, 0.75, 0.375, 0.75, 0.375, 0.5, 0.625, 0.5, 0.625, 0.75, 0.875, 0.75, 0.875, 0.5])
me_cube_010.update()
me_cube_012 = bpy.data.meshes.new('Cube.012')
me_cube_012.from_pydata([(-0.4623, -0.5166, -0.05658), (-0.4623, -0.4904, 0.05658), (-0.4623, 0.5035, -0.05808), (-0.4623, 0.5035, 0.05808), (0.4623, -0.5166, -0.05658), (0.4623, -0.4904, 0.05658), (0.4623, 0.5035, -0.05808), (0.4623, 0.5035, 0.05808), (-0.4623, -0.7519, 0.06412), (-0.4623, -0.6587, 0.1335), (0.4623, -0.7519, 0.06412), (0.4623, -0.6587, 0.1335), (-0.4623, -0.9737, 1.356), (-0.4623, -0.8591, 1.375), (0.4623, -0.9737, 1.356), (0.4623, -0.8591, 1.375)], [], [(0, 1, 3, 2), (2, 3, 7, 6), (6, 7, 5, 4), (4, 5, 11, 10), (2, 6, 4, 0), (7, 3, 1, 5), (8, 10, 14, 12), (1, 0, 8, 9), (0, 4, 10, 8), (5, 1, 9, 11), (14, 15, 13, 12), (9, 8, 12, 13), (11, 9, 13, 15), (10, 11, 15, 14)])
_uv = me_cube_012.uv_layers.new(name='UVMap')
_uv.uv.foreach_set('vector', [0.375, 0.0, 0.625, 0.0, 0.625, 0.25, 0.375, 0.25, 0.375, 0.25, 0.625, 0.25, 0.625, 0.5, 0.375, 0.5, 0.375, 0.5, 0.625, 0.5, 0.625, 0.75, 0.375, 0.75, 0.375, 0.75, 0.625, 0.75, 0.625, 0.75, 0.375, 0.75, 0.125, 0.5, 0.375, 0.5, 0.375, 0.75, 0.125, 0.75, 0.625, 0.5, 0.875, 0.5, 0.875, 0.75, 0.625, 0.75, 0.125, 0.75, 0.375, 0.75, 0.375, 0.75, 0.125, 0.75, 0.625, 0.0, 0.375, 0.0, 0.375, 0.0, 0.625, 0.0, 0.125, 0.75, 0.375, 0.75, 0.375, 0.75, 0.125, 0.75, 0.625, 0.75, 0.875, 0.75, 0.875, 0.75, 0.625, 0.75, 0.375, 0.75, 0.625, 0.75, 0.625, 1.0, 0.375, 1.0, 0.625, 0.0, 0.375, 0.0, 0.375, 0.0, 0.625, 0.0, 0.625, 0.75, 0.875, 0.75, 0.875, 0.75, 0.625, 0.75, 0.375, 0.75, 0.625, 0.75, 0.625, 0.75, 0.375, 0.75])
me_cube_012.update()
me_cube_013 = bpy.data.meshes.new('Cube.013')
me_cube_013.from_pydata([(-0.6211, -0.04516, -0.1188), (-0.6211, -0.04516, 0.1188), (-0.6211, 0.04516, -0.1188), (-0.6211, 0.04516, 0.1188), (0.6211, -0.04516, -0.1188), (0.4452, -0.04516, 0.1188), (0.6211, 0.04516, -0.1188), (0.4452, 0.04516, 0.1188), (-0.6211, -0.04188, -0.434), (-0.6211, -0.04188, -0.1964), (-0.6211, 0.04845, -0.434), (-0.6211, 0.04845, -0.1964), (0.4452, -0.04188, -0.434), (0.6211, -0.04188, -0.1964), (0.4452, 0.04845, -0.434), (0.6211, 0.04845, -0.1964)], [], [(0, 1, 3, 2), (2, 3, 7, 6), (6, 7, 5, 4), (4, 5, 1, 0), (2, 6, 4, 0), (7, 3, 1, 5), (8, 9, 11, 10), (10, 11, 15, 14), (14, 15, 13, 12), (12, 13, 9, 8), (10, 14, 12, 8), (15, 11, 9, 13)])
_uv = me_cube_013.uv_layers.new(name='UVMap')
_uv.uv.foreach_set('vector', [0.375, 0.0, 0.625, 0.0, 0.625, 0.25, 0.375, 0.25, 0.375, 0.25, 0.625, 0.25, 0.625, 0.5, 0.375, 0.5, 0.375, 0.5, 0.625, 0.5, 0.625, 0.75, 0.375, 0.75, 0.375, 0.75, 0.625, 0.75, 0.625, 1.0, 0.375, 1.0, 0.125, 0.5, 0.375, 0.5, 0.375, 0.75, 0.125, 0.75, 0.625, 0.5, 0.875, 0.5, 0.875, 0.75, 0.625, 0.75, 0.375, 0.0, 0.625, 0.0, 0.625, 0.25, 0.375, 0.25, 0.375, 0.25, 0.625, 0.25, 0.625, 0.5, 0.375, 0.5, 0.375, 0.5, 0.625, 0.5, 0.625, 0.75, 0.375, 0.75, 0.375, 0.75, 0.625, 0.75, 0.625, 1.0, 0.375, 1.0, 0.125, 0.5, 0.375, 0.5, 0.375, 0.75, 0.125, 0.75, 0.625, 0.5, 0.875, 0.5, 0.875, 0.75, 0.625, 0.75])
me_cube_013.update()
me_cube_016 = bpy.data.meshes.new('Cube.016')
me_cube_016.from_pydata([(-0.1125, -0.1047, -0.2107), (-0.1125, -0.01794, 0.4136), (-0.1125, 0.051, -0.2297), (-0.1125, 0.117, 0.2451), (0.1125, -0.1047, -0.2107), (0.1125, -0.01794, 0.4136), (0.1125, 0.051, -0.2297), (0.1125, 0.117, 0.2451)], [], [(0, 1, 3, 2), (2, 3, 7, 6), (6, 7, 5, 4), (4, 5, 1, 0), (2, 6, 4, 0), (7, 3, 1, 5)])
_uv = me_cube_016.uv_layers.new(name='UVMap')
_uv.uv.foreach_set('vector', [0.375, 0.0, 0.625, 0.0, 0.5651, 0.25, 0.375, 0.25, 0.375, 0.25, 0.5651, 0.25, 0.5651, 0.5, 0.375, 0.5, 0.375, 0.5, 0.5651, 0.5, 0.625, 0.75, 0.375, 0.75, 0.375, 0.75, 0.625, 0.75, 0.625, 1.0, 0.375, 1.0, 0.125, 0.5, 0.375, 0.5, 0.375, 0.75, 0.125, 0.75, 0.5651, 0.5, 0.875, 0.504, 0.875, 0.75, 0.625, 0.75])
me_cube_016.update()
me_cube_017 = bpy.data.meshes.new('Cube.017')
me_cube_017.from_pydata([(-0.2106, -0.1214, -0.1402), (-0.2106, -0.1214, 0.1402), (-0.1441, 0.1214, -0.1402), (-0.1441, 0.1214, 0.1402), (0.2106, -0.1214, -0.1402), (0.2106, -0.1214, 0.1402), (0.1441, 0.1214, -0.1402), (0.1441, 0.1214, 0.1402)], [], [(0, 1, 3, 2), (2, 3, 7, 6), (6, 7, 5, 4), (4, 5, 1, 0), (2, 6, 4, 0), (7, 3, 1, 5)])
_uv = me_cube_017.uv_layers.new(name='UVMap')
_uv.uv.foreach_set('vector', [0.375, 0.0, 0.625, 0.0, 0.625, 0.25, 0.375, 0.25, 0.375, 0.25, 0.625, 0.25, 0.625, 0.5, 0.375, 0.5, 0.375, 0.5, 0.625, 0.5, 0.625, 0.75, 0.375, 0.75, 0.375, 0.75, 0.625, 0.75, 0.625, 1.0, 0.375, 1.0, 0.125, 0.5, 0.375, 0.5, 0.375, 0.75, 0.125, 0.75, 0.625, 0.5, 0.875, 0.5, 0.875, 0.75, 0.625, 0.75])
me_cube_017.update()
me_cube_018 = bpy.data.meshes.new('Cube.018')
me_cube_018.from_pydata([(-0.1711, -0.0397, -0.04585), (-0.1711, -0.0397, 0.04585), (-0.117, 0.0397, -0.04585), (-0.117, 0.0397, 0.04585), (0.1711, -0.0397, -0.04585), (0.1711, -0.0397, 0.04585), (0.117, 0.0397, -0.04585), (0.117, 0.0397, 0.04585), (-0.341, 0.0397, -0.04585), (-0.341, -0.0397, -0.04585), (-0.341, -0.0397, 0.04585), (-0.341, 0.0397, 0.04585), (0.341, 0.0397, 0.04585), (0.341, 0.0397, -0.04585), (0.341, -0.0397, -0.04585), (0.341, -0.0397, 0.04585)], [], [(0, 2, 3, 1), (0, 1, 10, 9), (6, 4, 5, 7), (3, 2, 8, 11), (13, 12, 15, 14), (9, 10, 11, 8), (7, 5, 15, 12), (6, 7, 12, 13), (1, 3, 11, 10), (2, 0, 9, 8), (5, 4, 14, 15), (4, 6, 13, 14)])
_uv = me_cube_018.uv_layers.new(name='UVMap')
_uv.uv.foreach_set('vector', [0.375, 0.0, 0.375, 0.25, 0.625, 0.25, 0.625, 0.0, 0.375, 0.0, 0.625, 0.0, 0.625, 0.0, 0.375, 0.0, 0.375, 0.5, 0.375, 0.75, 0.625, 0.75, 0.625, 0.5, 0.625, 0.25, 0.375, 0.25, 0.375, 0.25, 0.625, 0.25, 0.375, 0.5, 0.625, 0.5, 0.625, 0.75, 0.375, 0.75, 0.375, 0.0, 0.625, 0.0, 0.625, 0.25, 0.375, 0.25, 0.625, 0.5, 0.625, 0.75, 0.625, 0.75, 0.625, 0.5, 0.375, 0.5, 0.625, 0.5, 0.625, 0.5, 0.375, 0.5, 0.625, 0.0, 0.625, 0.25, 0.625, 0.25, 0.625, 0.0, 0.375, 0.25, 0.375, 0.0, 0.375, 0.0, 0.375, 0.25, 0.625, 0.75, 0.375, 0.75, 0.375, 0.75, 0.625, 0.75, 0.375, 0.75, 0.375, 0.5, 0.375, 0.5, 0.375, 0.75])
me_cube_018.update()
me_cube_021 = bpy.data.meshes.new('Cube.021')
me_cube_021.from_pydata([(-0.8531, -0.5276, 0.5822), (-0.8531, 0.5276, 0.5822), (0.8531, -0.5276, 0.5822), (0.8531, 0.5276, 0.5822), (-0.8531, -0.931, -0.7415), (-0.8531, -1.091, -0.4758), (-0.8531, 1.091, -0.4758), (-0.8531, 0.931, -0.7415), (0.8531, -1.091, -0.4758), (0.8531, -0.931, -0.7415), (0.8531, 0.931, -0.7415), (0.8531, 1.091, -0.4758), (-0.7564, -0.5276, 0.5822), (-0.2391, -0.5276, 0.5822), (0.7465, -0.9843, -0.276), (0.7465, -0.5276, 0.5822), (0.2292, -0.5276, 0.5822), (-0.7564, -0.9843, -0.276), (-0.2391, -0.9843, -0.276), (0.2292, -0.9843, -0.276), (-0.7564, 0.9843, -0.276), (-0.7564, 0.5276, 0.5822), (-0.2391, 0.5276, 0.5822), (0.7465, 0.5276, 0.5822), (0.2292, 0.5276, 0.5822), (-0.2391, 0.9843, -0.276), (0.2292, 0.9843, -0.276), (0.7465, 0.9843, -0.276)], [], [(12, 0, 5, 8, 2, 15, 14, 19, 16, 13, 18, 17), (11, 3, 2, 8, 9, 10), (3, 11, 6, 1, 21, 20, 25, 22, 24, 26, 27, 23), (5, 0, 1, 6, 7, 4), (21, 1, 0, 12), (24, 22, 13, 16), (2, 3, 23, 15), (10, 7, 6, 11), (4, 9, 8, 5), (7, 10, 9, 4), (26, 19, 14, 27), (23, 27, 14, 15), (16, 19, 26, 24), (20, 17, 18, 25), (12, 17, 20, 21), (25, 18, 13, 22)])
_uv = me_cube_021.uv_layers.new(name='UVMap')
_uv.uv.foreach_set('vector', [0.625, 0.9858, 0.625, 1.0, 0.4252, 1.0, 0.4252, 0.75, 0.625, 0.75, 0.625, 0.7656, 0.4629, 0.7656, 0.4629, 0.8414, 0.625, 0.8414, 0.625, 0.91, 0.4629, 0.91, 0.4629, 0.9858, 0.4252, 0.5, 0.625, 0.5, 0.625, 0.75, 0.4252, 0.75, 0.375, 0.7195, 0.375, 0.5305, 0.625, 0.5, 0.4252, 0.5, 0.4252, 0.25, 0.625, 0.25, 0.625, 0.2642, 0.4629, 0.2642, 0.4629, 0.34, 0.625, 0.34, 0.625, 0.4086, 0.4629, 0.4086, 0.4629, 0.4844, 0.625, 0.4844, 0.4252, 0.0, 0.625, 0.0, 0.625, 0.25, 0.4252, 0.25, 0.375, 0.2195, 0.375, 0.03054, 0.8608, 0.5, 0.875, 0.5, 0.875, 0.75, 0.8608, 0.75, 0.7164, 0.5, 0.785, 0.5, 0.785, 0.75, 0.7164, 0.75, 0.625, 0.75, 0.625, 0.5, 0.6406, 0.5, 0.6406, 0.75, 0.375, 0.5305, 0.125, 0.5305, 0.125, 0.5, 0.375, 0.5, 0.125, 0.7195, 0.375, 0.7195, 0.375, 0.75, 0.125, 0.75, 0.125, 0.5305, 0.375, 0.5305, 0.375, 0.7195, 0.125, 0.7195, 0.375, 0.2684, 0.375, 0.4816, 0.375, 0.4816, 0.375, 0.2684, 0.375, 0.8178, 0.375, 0.7684, 0.375, 0.9816, 0.375, 0.9322, 0.625, 0.5678, 0.625, 0.5184, 0.625, 0.7316, 0.625, 0.6822, 0.375, 0.2684, 0.375, 0.4816, 0.375, 0.4816, 0.375, 0.2684, 0.375, 0.9322, 0.375, 0.9816, 0.375, 0.7684, 0.375, 0.8178, 0.625, 0.7316, 0.625, 0.5184, 0.625, 0.5678, 0.625, 0.6822])
me_cube_021.materials.append(None)
me_cube_021.update()

# ---- objects
ob_cylinder = bpy.data.objects.new('Cylinder', me_cylinder)
ob_cylinder_001 = bpy.data.objects.new('Cylinder.001', me_cylinder_001)
ob_cube = bpy.data.objects.new('Cube', me_cube_001)
ob_cube_001 = bpy.data.objects.new('Cube.001', me_cube_002)
ob_cube_002 = bpy.data.objects.new('Cube.002', me_cube_003)
ob_cylinder_002 = bpy.data.objects.new('Cylinder.002', me_cylinder_004)
ob_cylinder_003 = bpy.data.objects.new('Cylinder.003', me_cylinder_006)
ob_cylinder_004 = bpy.data.objects.new('Cylinder.004', me_cylinder_007)
ob_cylinder_005 = bpy.data.objects.new('Cylinder.005', me_cylinder_008)
ob_cube_003 = bpy.data.objects.new('Cube.003', me_cube_005)
ob_cube_005 = bpy.data.objects.new('Cube.005', me_cube_008)
ob_cylinder_006 = bpy.data.objects.new('Cylinder.006', me_cylinder_010)
ob_cube_006 = bpy.data.objects.new('Cube.006', me_cube_023)
ob_cube_007 = bpy.data.objects.new('Cube.007', me_cube_010)
ob_cube_008 = bpy.data.objects.new('Cube.008', me_cube_012)
ob_cube_009 = bpy.data.objects.new('Cube.009', me_cube_013)
ob_cube_010 = bpy.data.objects.new('Cube.010', me_cube_016)
ob_cube_011 = bpy.data.objects.new('Cube.011', me_cube_017)
ob_cube_012 = bpy.data.objects.new('Cube.012', me_cube_018)
ob_cube_013 = bpy.data.objects.new('Cube.013', me_cube_021)
ob_yaw = bpy.data.objects.new('Yaw', None)
ob_pitch = bpy.data.objects.new('Pitch', None)

# ---- transforms, parenting, visibility, modifiers, constraints
ob_cylinder.location = (0.0, 0.0, 0.0)
_m = ob_cylinder.modifiers.new('Auto Smooth', 'NODES')
_m.node_group = ng_auto_smooth
_gi = [s.identifier for s in ng_auto_smooth.interface.items_tree if s.item_type == 'SOCKET' and s.in_out == 'INPUT']
_m[_gi[1]] = 0.5236  # Angle
ob_cylinder_001.parent = ob_yaw
ob_cylinder_001.matrix_parent_inverse = Matrix(((1.0, -0.0, 0.0, -0.0), (-0.0, 1.0, -0.0, 0.0), (0.0, -0.0, 1.0, -0.2208), (-0.0, 0.0, -0.0, 1.0)))
ob_cylinder_001.location = (0.0, 0.0, 0.2312)
_m = ob_cylinder_001.modifiers.new('Auto Smooth', 'NODES')
_m.node_group = ng_auto_smooth
_gi = [s.identifier for s in ng_auto_smooth.interface.items_tree if s.item_type == 'SOCKET' and s.in_out == 'INPUT']
_m[_gi[1]] = 0.5236  # Angle
ob_cube.parent = ob_yaw
ob_cube.matrix_parent_inverse = Matrix(((1.0, -0.0, 0.0, -0.0), (-0.0, 1.0, -0.0, 0.0), (0.0, -0.0, 1.0, -0.2208), (-0.0, 0.0, -0.0, 1.0)))
ob_cube.location = (0.0, 0.0, 0.3494)
_m = ob_cube.modifiers.new('Auto Smooth', 'NODES')
_m.node_group = ng_auto_smooth
_gi = [s.identifier for s in ng_auto_smooth.interface.items_tree if s.item_type == 'SOCKET' and s.in_out == 'INPUT']
_m[_gi[1]] = 0.6004  # Angle
ob_cube_001.parent = ob_yaw
ob_cube_001.matrix_parent_inverse = Matrix(((1.0, -0.0, 0.0, -0.0), (-0.0, 1.0, -0.0, 0.0), (0.0, -0.0, 1.0, -0.2208), (-0.0, 0.0, -0.0, 1.0)))
ob_cube_001.location = (0.0, 0.0, 0.5096)
ob_cube_002.parent = ob_pitch
ob_cube_002.matrix_parent_inverse = Matrix(((1.0, -0.0, 0.0, 0.8456), (-0.0, 1.0, -0.0, 1.996), (-0.0, 0.0, 1.0, -1.88), (-0.0, 0.0, -0.0, 1.0)))
ob_cube_002.location = (-0.8635, -1.997, 3.215)
ob_cylinder_002.parent = ob_pitch
ob_cylinder_002.matrix_parent_inverse = Matrix(((1.0, -0.0, 0.0, 0.8456), (-0.0, 1.0, -0.0, 1.996), (-0.0, 0.0, 1.0, -1.88), (-0.0, 0.0, -0.0, 1.0)))
ob_cylinder_002.location = (-0.8635, -0.1179, 3.215)
ob_cylinder_002.rotation_euler = (-1.571, -2.22e-16, 2.22e-16)
_m = ob_cylinder_002.modifiers.new('Auto Smooth', 'NODES')
_m.node_group = ng_auto_smooth
_gi = [s.identifier for s in ng_auto_smooth.interface.items_tree if s.item_type == 'SOCKET' and s.in_out == 'INPUT']
_m[_gi[1]] = 0.5236  # Angle
ob_cylinder_003.parent = ob_pitch
ob_cylinder_003.matrix_parent_inverse = Matrix(((1.0, -0.0, 0.0, 0.8456), (-0.0, 1.0, -0.0, 1.996), (-0.0, 0.0, 1.0, -1.88), (-0.0, 0.0, -0.0, 1.0)))
ob_cylinder_003.location = (-0.8635, 1.735, 3.215)
ob_cylinder_003.rotation_euler = (-1.571, -2.22e-16, 2.22e-16)
_m = ob_cylinder_003.modifiers.new('Auto Smooth', 'NODES')
_m.node_group = ng_auto_smooth
_gi = [s.identifier for s in ng_auto_smooth.interface.items_tree if s.item_type == 'SOCKET' and s.in_out == 'INPUT']
_m[_gi[1]] = 0.5236  # Angle
ob_cylinder_004.parent = ob_pitch
ob_cylinder_004.matrix_parent_inverse = Matrix(((1.0, -0.0, 0.0, 0.8456), (-0.0, 1.0, -0.0, 1.996), (-0.0, 0.0, 1.0, -1.88), (-0.0, 0.0, -0.0, 1.0)))
ob_cylinder_004.location = (-0.8635, 7.582, 3.215)
ob_cylinder_004.rotation_euler = (-1.571, -2.22e-16, 2.22e-16)
_m = ob_cylinder_004.modifiers.new('Auto Smooth', 'NODES')
_m.node_group = ng_auto_smooth
_gi = [s.identifier for s in ng_auto_smooth.interface.items_tree if s.item_type == 'SOCKET' and s.in_out == 'INPUT']
_m[_gi[1]] = 0.267  # Angle
ob_cylinder_005.parent = ob_pitch
ob_cylinder_005.matrix_parent_inverse = Matrix(((1.0, -0.0, 0.0, 0.8456), (-0.0, 1.0, -0.0, 1.996), (-0.0, 0.0, 1.0, -1.88), (-0.0, 0.0, -0.0, 1.0)))
ob_cylinder_005.location = (-0.8456, -1.996, 1.88)
ob_cylinder_005.rotation_euler = (-1.344e-07, 1.571, 0.0)
_m = ob_cylinder_005.modifiers.new('Auto Smooth', 'NODES')
_m.node_group = ng_auto_smooth
_gi = [s.identifier for s in ng_auto_smooth.interface.items_tree if s.item_type == 'SOCKET' and s.in_out == 'INPUT']
_m[_gi[1]] = 0.5236  # Angle
ob_cube_003.parent = ob_pitch
ob_cube_003.matrix_parent_inverse = Matrix(((1.0, -0.0, 0.0, 0.8456), (-0.0, 1.0, -0.0, 1.996), (-0.0, 0.0, 1.0, -1.88), (-0.0, 0.0, -0.0, 1.0)))
ob_cube_003.location = (-0.8529, -3.938, 3.072)
ob_cube_005.parent = ob_pitch
ob_cube_005.matrix_parent_inverse = Matrix(((1.0, -0.0, 0.0, 0.8456), (-0.0, 1.0, -0.0, 1.996), (-0.0, 0.0, 1.0, -1.88), (-0.0, 0.0, -0.0, 1.0)))
ob_cube_005.location = (-0.8635, -1.765, 3.215)
ob_cylinder_006.parent = ob_yaw
ob_cylinder_006.matrix_parent_inverse = Matrix(((1.0, -0.0, 0.0, -0.0), (-0.0, 1.0, -0.0, 0.0), (0.0, -0.0, 1.0, -0.2208), (-0.0, 0.0, -0.0, 1.0)))
ob_cylinder_006.location = (-0.8456, -1.996, 1.88)
_m = ob_cylinder_006.modifiers.new('Auto Smooth', 'NODES')
_m.node_group = ng_auto_smooth
_gi = [s.identifier for s in ng_auto_smooth.interface.items_tree if s.item_type == 'SOCKET' and s.in_out == 'INPUT']
_m[_gi[1]] = 0.5236  # Angle
ob_cube_006.parent = ob_yaw
ob_cube_006.matrix_parent_inverse = Matrix(((1.0, -0.0, 0.0, -0.0), (-0.0, 1.0, -0.0, 0.0), (0.0, -0.0, 1.0, -0.2208), (-0.0, 0.0, -0.0, 1.0)))
ob_cube_006.location = (0.0, -2.562, 0.591)
ob_cube_007.parent = ob_yaw
ob_cube_007.matrix_parent_inverse = Matrix(((1.0, -0.0, 0.0, -0.0), (-0.0, 1.0, -0.0, 0.0), (0.0, -0.0, 1.0, -0.2208), (-0.0, 0.0, -0.0, 1.0)))
ob_cube_007.location = (0.0, -1.441, 0.591)
ob_cube_008.parent = ob_pitch
ob_cube_008.matrix_parent_inverse = Matrix(((1.0, -0.0, 0.0, 0.8456), (-0.0, 1.0, -0.0, 1.996), (-0.0, 0.0, 1.0, -1.88), (-0.0, 0.0, -0.0, 1.0)))
ob_cube_008.location = (0.8199, -1.683, 1.815)
ob_cube_009.parent = ob_pitch
ob_cube_009.matrix_parent_inverse = Matrix(((1.0, -0.0, 0.0, 0.8456), (-0.0, 1.0, -0.0, 1.996), (-0.0, 0.0, 1.0, -1.88), (-0.0, 0.0, -0.0, 1.0)))
ob_cube_009.location = (0.5191, -2.657, 2.972)
ob_cube_009.rotation_euler = (0.1638, 3.621e-17, 2.972e-18)
ob_cube_010.parent = ob_pitch
ob_cube_010.matrix_parent_inverse = Matrix(((1.0, -0.0, 0.0, 0.8456), (-0.0, 1.0, -0.0, 1.996), (-0.0, 0.0, 1.0, -1.88), (-0.0, 0.0, -0.0, 1.0)))
ob_cube_010.location = (0.8242, -1.187, 2.029)
ob_cube_011.parent = ob_pitch
ob_cube_011.matrix_parent_inverse = Matrix(((1.0, -0.0, 0.0, 0.8456), (-0.0, 1.0, -0.0, 1.996), (-0.0, 0.0, 1.0, -1.88), (-0.0, 0.0, -0.0, 1.0)))
ob_cube_011.location = (0.8242, -1.194, 2.414)
ob_cube_011.rotation_euler = (-0.1084, -2.402e-17, 1.303e-18)
ob_cube_012.parent = ob_pitch
ob_cube_012.matrix_parent_inverse = Matrix(((1.0, -0.0, 0.0, 0.8456), (-0.0, 1.0, -0.0, 1.996), (-0.0, 0.0, 1.0, -1.88), (-0.0, 0.0, -0.0, 1.0)))
ob_cube_012.location = (0.8242, -1.194, 2.414)
ob_cube_012.rotation_euler = (-0.1084, -2.402e-17, 1.303e-18)
ob_cube_013.parent = ob_yaw
ob_cube_013.matrix_parent_inverse = Matrix(((1.0, -0.0, 0.0, -0.0), (-0.0, 1.0, -0.0, 0.0), (0.0, -0.0, 1.0, -0.2208), (-0.0, 0.0, -0.0, 1.0)))
ob_cube_013.location = (-0.8406, -2.005, 1.377)
ob_yaw.location = (0.0, 0.0, 0.2208)
ob_yaw.empty_display_size = 0.804
ob_pitch.parent = ob_yaw
ob_pitch.matrix_parent_inverse = Matrix(((1.0, -0.0, 0.0, -0.0), (-0.0, 1.0, -0.0, 0.0), (0.0, -0.0, 1.0, -0.2208), (-0.0, 0.0, -0.0, 1.0)))
ob_pitch.location = (-0.8456, -1.996, 1.88)
ob_pitch.empty_display_size = 0.804

# ---- collection membership
col_collection.objects.link(ob_cylinder)
col_collection.objects.link(ob_cylinder_001)
col_collection.objects.link(ob_cube)
col_collection.objects.link(ob_cube_001)
col_collection.objects.link(ob_cube_002)
col_collection.objects.link(ob_cylinder_002)
col_collection.objects.link(ob_cylinder_003)
col_collection.objects.link(ob_cylinder_004)
col_collection.objects.link(ob_cylinder_005)
col_collection.objects.link(ob_cube_003)
col_collection.objects.link(ob_cube_005)
col_collection.objects.link(ob_cylinder_006)
col_collection.objects.link(ob_cube_006)
col_collection.objects.link(ob_cube_007)
col_collection.objects.link(ob_cube_008)
col_collection.objects.link(ob_cube_009)
col_collection.objects.link(ob_cube_010)
col_collection.objects.link(ob_cube_011)
col_collection.objects.link(ob_cube_012)
col_collection.objects.link(ob_cube_013)
col_collection.objects.link(ob_yaw)
col_collection.objects.link(ob_pitch)

# ---- scene / render settings (as saved in the file)
scene.frame_start = 1; scene.frame_end = 250; scene.frame_set(1)
scene.render.engine = 'BLENDER_EEVEE_NEXT'
scene.cycles.sampling_pattern = 'TABULATED_SOBOL'
scene.cycles.use_light_tree = False
scene.view_settings.view_transform = 'Filmic'
bpy.context.view_layer.update()

# ---- added for rendering (the .blend has no active camera and no usable light): camera, sun
cam_auto = bpy.data.cameras.new('AutoCamera')
cam_auto.lens = 50.0
cam_auto.sensor_width = 36.0
cam_auto.clip_end = 1000.0
ob_auto_camera = bpy.data.objects.new('AutoCamera', cam_auto)
scene.collection.objects.link(ob_auto_camera)
ob_auto_camera.location = (14.258, -15.0217, 13.4209)
ob_auto_camera.rotation_euler = (1.09748, -7.21219e-08, 0.694738)
scene.camera = ob_auto_camera
light_auto_sun = bpy.data.lights.new('AutoSun', 'SUN')
light_auto_sun.energy = 3.0
light_auto_sun.angle = 0.0523599
ob_auto_sun = bpy.data.objects.new('AutoSun', light_auto_sun)
scene.collection.objects.link(ob_auto_sun)
ob_auto_sun.rotation_euler = (0.872665, 0.174533, 0.523599)
bpy.context.view_layer.update()
